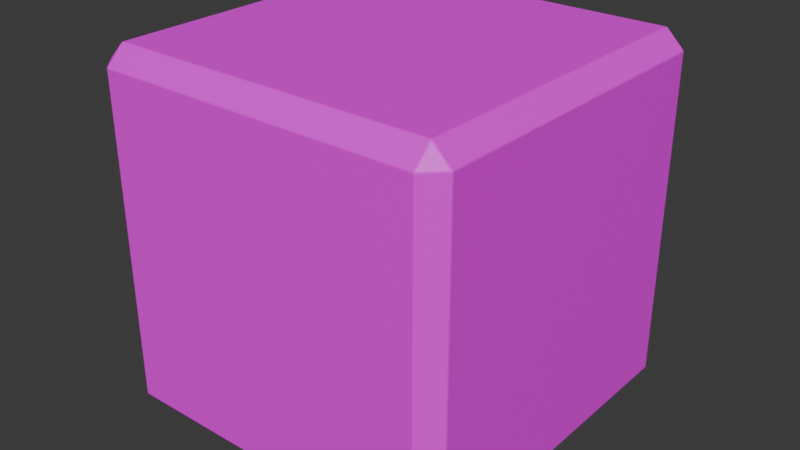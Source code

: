 # Source: item.blend  (saved by Blender 4.1.24; exported with 4.5.12 LTS)
import bpy
from mathutils import Matrix  # noqa: F401  (used for matrix-valued properties, if any)

bpy.ops.wm.read_factory_settings(use_empty=True)
scene = bpy.context.scene
scene.name = 'Scene'

# ---- collections
col_collection = bpy.data.collections.new('Collection'); scene.collection.children.link(col_collection)

# ---- images (referenced by path relative to the original .blend; pixels are not part of the script)
import os
ASSET_DIR = os.environ.get("B2B_ASSET_DIR", "")  # directory of the original .blend (textures are referenced by path, not embedded)
HERE = os.path.dirname(os.path.abspath(__file__))  # packed textures are extracted next to this script under _unpacked/

def load_image(name, relpath, width, height, colorspace="sRGB"):
    """Load a texture the original file referenced (path relative to the .blend, or extracted next to this script)."""
    p = next((c for c in (os.path.join(HERE, relpath), os.path.join(ASSET_DIR, relpath)) if relpath and os.path.exists(c)), "")
    if p:
        img = bpy.data.images.load(p, check_existing=True)
        img.name = name
    else:  # same state as the original file: an image datablock whose file is absent (Cycles renders it pink)
        img = bpy.data.images.new(name, width, height)
        img.source = "FILE"
        img.filepath = "//" + (relpath or name)
    img.colorspace_settings.name = colorspace
    return img
img_item_color = load_image('item_color', 'item_color.png', 1024, 1024, 'sRGB')

# ---- materials (node trees are filled in below, after node groups)
mat_main = bpy.data.materials.new('Main')
mat_main.use_transparent_shadow = False

# ---- material node trees
mat_main.use_nodes = True; mat_main.node_tree.nodes.clear()
_N = mat_main.node_tree.nodes; _L = mat_main.node_tree.links
n0 = _N.new('ShaderNodeBsdfPrincipled'); n0.name = 'Principled BSDF'; n0.location = (10, 300)
n1 = _N.new('ShaderNodeOutputMaterial'); n1.name = 'Material Output'; n1.location = (300, 300)
n2 = _N.new('ShaderNodeTexImage'); n2.name = 'Image Texture'; n2.location = (-280, 271)
n2.image = img_item_color
_L.new(n0.outputs[0], n1.inputs[0])
_L.new(n2.outputs[0], n0.inputs[0])
n1.is_active_output = True

# ---- world
world_world = bpy.data.worlds.new('World'); scene.world = world_world
world_world.use_nodes = True; world_world.node_tree.nodes.clear()
_N = world_world.node_tree.nodes; _L = world_world.node_tree.links
n0 = _N.new('ShaderNodeOutputWorld'); n0.name = 'World Output'; n0.location = (300, 300)
n1 = _N.new('ShaderNodeBackground'); n1.name = 'Background'; n1.location = (10, 300)
n1.inputs[0].default_value = (0.05088, 0.05088, 0.05088, 1.0)
_L.new(n1.outputs[0], n0.inputs[0])
n0.is_active_output = True
world_world.color = (0.05088, 0.05088, 0.05088)
world_world.use_sun_shadow = False
world_world.sun_shadow_jitter_overblur = 0.0

# ---- meshes
me_item = bpy.data.meshes.new('item')
me_item.from_pydata([(-0.4522, -0.4469, -0.4978), (-0.4469, -0.4469, -0.5), (-0.4469, -0.4522, -0.4978), (-0.4525, -0.4525, -0.4949), (-0.4511, -0.4469, -0.4986), (-0.4497, -0.4469, -0.4994), (-0.4525, -0.4483, -0.4973), (-0.4511, -0.4484, -0.4982), (-0.4498, -0.4484, -0.499), (-0.4498, -0.4498, -0.4986), (-0.4469, -0.4483, -0.4998), (-0.4469, -0.4497, -0.4994), (-0.4483, -0.4469, -0.4998), (-0.4484, -0.4484, -0.4995), (-0.4484, -0.4498, -0.499), (-0.4483, -0.4525, -0.4973), (-0.4498, -0.4526, -0.4966), (-0.4469, -0.4511, -0.4986), (-0.4484, -0.4511, -0.4982), (-0.4498, -0.4512, -0.4977), (-0.4526, -0.4513, -0.4958), (-0.4526, -0.4498, -0.4966), (-0.4513, -0.4526, -0.4958), (-0.4512, -0.4512, -0.4968), (-0.4512, -0.4498, -0.4977), (-0.4469, -0.4978, -0.4522), (-0.4469, -0.5, -0.4469), (-0.4522, -0.4978, -0.4469), (-0.4525, -0.4949, -0.4525), (-0.4469, -0.4986, -0.4511), (-0.4469, -0.4994, -0.4497), (-0.4483, -0.4973, -0.4525), (-0.4484, -0.4982, -0.4511), (-0.4484, -0.499, -0.4498), (-0.4498, -0.4986, -0.4498), (-0.4483, -0.4998, -0.4469), (-0.4497, -0.4994, -0.4469), (-0.4469, -0.4998, -0.4483), (-0.4484, -0.4995, -0.4484), (-0.4498, -0.499, -0.4484), (-0.4525, -0.4973, -0.4483), (-0.4526, -0.4966, -0.4498), (-0.4511, -0.4986, -0.4469), (-0.4511, -0.4982, -0.4484), (-0.4512, -0.4977, -0.4498), (-0.4513, -0.4958, -0.4526), (-0.4498, -0.4966, -0.4526), (-0.4526, -0.4958, -0.4513), (-0.4512, -0.4968, -0.4512), (-0.4498, -0.4977, -0.4512), (-0.4978, -0.4469, -0.4522), (-0.4949, -0.4525, -0.4525), (-0.4978, -0.4522, -0.4469), (-0.5, -0.4469, -0.4469), (-0.4973, -0.4483, -0.4525), (-0.4966, -0.4498, -0.4526), (-0.4986, -0.4469, -0.4511), (-0.4982, -0.4484, -0.4511), (-0.4977, -0.4498, -0.4512), (-0.4986, -0.4498, -0.4498), (-0.4958, -0.4526, -0.4513), (-0.4966, -0.4526, -0.4498), (-0.4958, -0.4513, -0.4526), (-0.4968, -0.4512, -0.4512), (-0.4977, -0.4512, -0.4498), (-0.4986, -0.4511, -0.4469), (-0.4994, -0.4497, -0.4469), (-0.4973, -0.4525, -0.4483), (-0.4982, -0.4511, -0.4484), (-0.499, -0.4498, -0.4484), (-0.4998, -0.4469, -0.4483), (-0.4994, -0.4469, -0.4497), (-0.4998, -0.4483, -0.4469), (-0.4995, -0.4484, -0.4484), (-0.499, -0.4484, -0.4498), (-0.4522, -0.4978, 0.4469), (-0.4469, -0.5, 0.4469), (-0.4469, -0.4978, 0.4522), (-0.4525, -0.4949, 0.4525), (-0.4511, -0.4986, 0.4469), (-0.4497, -0.4994, 0.4469), (-0.4525, -0.4973, 0.4483), (-0.4511, -0.4982, 0.4484), (-0.4498, -0.499, 0.4484), (-0.4498, -0.4986, 0.4498), (-0.4469, -0.4998, 0.4483), (-0.4469, -0.4994, 0.4497), (-0.4483, -0.4998, 0.4469), (-0.4484, -0.4995, 0.4484), (-0.4484, -0.499, 0.4498), (-0.4483, -0.4973, 0.4525), (-0.4498, -0.4966, 0.4526), (-0.4469, -0.4986, 0.4511), (-0.4484, -0.4982, 0.4511), (-0.4498, -0.4977, 0.4512), (-0.4526, -0.4958, 0.4513), (-0.4526, -0.4966, 0.4498), (-0.4513, -0.4958, 0.4526), (-0.4512, -0.4968, 0.4512), (-0.4512, -0.4977, 0.4498), (-0.4469, -0.4522, 0.4978), (-0.4469, -0.4469, 0.5), (-0.4522, -0.4469, 0.4978), (-0.4525, -0.4525, 0.4949), (-0.4469, -0.4511, 0.4986), (-0.4469, -0.4497, 0.4994), (-0.4483, -0.4525, 0.4973), (-0.4484, -0.4511, 0.4982), (-0.4484, -0.4498, 0.499), (-0.4498, -0.4498, 0.4986), (-0.4483, -0.4469, 0.4998), (-0.4497, -0.4469, 0.4994), (-0.4469, -0.4483, 0.4998), (-0.4484, -0.4484, 0.4995), (-0.4498, -0.4484, 0.499), (-0.4525, -0.4483, 0.4973), (-0.4526, -0.4498, 0.4966), (-0.4511, -0.4469, 0.4986), (-0.4511, -0.4484, 0.4982), (-0.4512, -0.4498, 0.4977), (-0.4513, -0.4526, 0.4958), (-0.4498, -0.4526, 0.4966), (-0.4526, -0.4513, 0.4958), (-0.4512, -0.4512, 0.4968), (-0.4498, -0.4512, 0.4977), (-0.4978, -0.4522, 0.4469), (-0.4949, -0.4525, 0.4525), (-0.4978, -0.4469, 0.4522), (-0.5, -0.4469, 0.4469), (-0.4973, -0.4525, 0.4483), (-0.4966, -0.4526, 0.4498), (-0.4986, -0.4511, 0.4469), (-0.4982, -0.4511, 0.4484), (-0.4977, -0.4512, 0.4498), (-0.4986, -0.4498, 0.4498), (-0.4958, -0.4513, 0.4526), (-0.4966, -0.4498, 0.4526), (-0.4958, -0.4526, 0.4513), (-0.4968, -0.4512, 0.4512), (-0.4977, -0.4498, 0.4512), (-0.4986, -0.4469, 0.4511), (-0.4994, -0.4469, 0.4497), (-0.4973, -0.4483, 0.4525), (-0.4982, -0.4484, 0.4511), (-0.499, -0.4484, 0.4498), (-0.4998, -0.4483, 0.4469), (-0.4994, -0.4497, 0.4469), (-0.4998, -0.4469, 0.4483), (-0.4995, -0.4484, 0.4484), (-0.499, -0.4498, 0.4484), (-0.4469, 0.4522, -0.4978), (-0.4469, 0.4469, -0.5), (-0.4522, 0.4469, -0.4978), (-0.4525, 0.4525, -0.4949), (-0.4469, 0.4511, -0.4986), (-0.4469, 0.4497, -0.4994), (-0.4483, 0.4525, -0.4973), (-0.4484, 0.4511, -0.4982), (-0.4484, 0.4498, -0.499), (-0.4498, 0.4498, -0.4986), (-0.4483, 0.4469, -0.4998), (-0.4497, 0.4469, -0.4994), (-0.4469, 0.4483, -0.4998), (-0.4484, 0.4484, -0.4995), (-0.4498, 0.4484, -0.499), (-0.4525, 0.4483, -0.4973), (-0.4526, 0.4498, -0.4966), (-0.4511, 0.4469, -0.4986), (-0.4511, 0.4484, -0.4982), (-0.4512, 0.4498, -0.4977), (-0.4513, 0.4526, -0.4958), (-0.4498, 0.4526, -0.4966), (-0.4526, 0.4513, -0.4958), (-0.4512, 0.4512, -0.4968), (-0.4498, 0.4512, -0.4977), (-0.4978, 0.4469, -0.4522), (-0.5, 0.4469, -0.4469), (-0.4978, 0.4522, -0.4469), (-0.4949, 0.4525, -0.4525), (-0.4986, 0.4469, -0.4511), (-0.4994, 0.4469, -0.4497), (-0.4973, 0.4483, -0.4525), (-0.4982, 0.4484, -0.4511), (-0.499, 0.4484, -0.4498), (-0.4986, 0.4498, -0.4498), (-0.4998, 0.4483, -0.4469), (-0.4994, 0.4497, -0.4469), (-0.4998, 0.4469, -0.4483), (-0.4995, 0.4484, -0.4484), (-0.499, 0.4498, -0.4484), (-0.4973, 0.4525, -0.4483), (-0.4966, 0.4526, -0.4498), (-0.4986, 0.4511, -0.4469), (-0.4982, 0.4511, -0.4484), (-0.4977, 0.4512, -0.4498), (-0.4958, 0.4513, -0.4526), (-0.4966, 0.4498, -0.4526), (-0.4958, 0.4526, -0.4513), (-0.4968, 0.4512, -0.4512), (-0.4977, 0.4498, -0.4512), (-0.4469, 0.4978, -0.4522), (-0.4525, 0.4949, -0.4525), (-0.4522, 0.4978, -0.4469), (-0.4469, 0.5, -0.4469), (-0.4483, 0.4973, -0.4525), (-0.4498, 0.4966, -0.4526), (-0.4469, 0.4986, -0.4511), (-0.4484, 0.4982, -0.4511), (-0.4498, 0.4977, -0.4512), (-0.4498, 0.4986, -0.4498), (-0.4526, 0.4958, -0.4513), (-0.4526, 0.4966, -0.4498), (-0.4513, 0.4958, -0.4526), (-0.4512, 0.4968, -0.4512), (-0.4512, 0.4977, -0.4498), (-0.4511, 0.4986, -0.4469), (-0.4497, 0.4994, -0.4469), (-0.4525, 0.4973, -0.4483), (-0.4511, 0.4982, -0.4484), (-0.4498, 0.499, -0.4484), (-0.4469, 0.4998, -0.4483), (-0.4469, 0.4994, -0.4497), (-0.4483, 0.4998, -0.4469), (-0.4484, 0.4995, -0.4484), (-0.4484, 0.499, -0.4498), (-0.4522, 0.4469, 0.4978), (-0.4469, 0.4469, 0.5), (-0.4469, 0.4522, 0.4978), (-0.4525, 0.4525, 0.4949), (-0.4511, 0.4469, 0.4986), (-0.4497, 0.4469, 0.4994), (-0.4525, 0.4483, 0.4973), (-0.4511, 0.4484, 0.4982), (-0.4498, 0.4484, 0.499), (-0.4498, 0.4498, 0.4986), (-0.4469, 0.4483, 0.4998), (-0.4469, 0.4497, 0.4994), (-0.4483, 0.4469, 0.4998), (-0.4484, 0.4484, 0.4995), (-0.4484, 0.4498, 0.499), (-0.4483, 0.4525, 0.4973), (-0.4498, 0.4526, 0.4966), (-0.4469, 0.4511, 0.4986), (-0.4484, 0.4511, 0.4982), (-0.4498, 0.4512, 0.4977), (-0.4526, 0.4513, 0.4958), (-0.4526, 0.4498, 0.4966), (-0.4513, 0.4526, 0.4958), (-0.4512, 0.4512, 0.4968), (-0.4512, 0.4498, 0.4977), (-0.4469, 0.4978, 0.4522), (-0.4469, 0.5, 0.4469), (-0.4522, 0.4978, 0.4469), (-0.4525, 0.4949, 0.4525), (-0.4469, 0.4986, 0.4511), (-0.4469, 0.4994, 0.4497), (-0.4483, 0.4973, 0.4525), (-0.4484, 0.4982, 0.4511), (-0.4484, 0.499, 0.4498), (-0.4498, 0.4986, 0.4498), (-0.4483, 0.4998, 0.4469), (-0.4497, 0.4994, 0.4469), (-0.4469, 0.4998, 0.4483), (-0.4484, 0.4995, 0.4484), (-0.4498, 0.499, 0.4484), (-0.4525, 0.4973, 0.4483), (-0.4526, 0.4966, 0.4498), (-0.4511, 0.4986, 0.4469), (-0.4511, 0.4982, 0.4484), (-0.4512, 0.4977, 0.4498), (-0.4513, 0.4958, 0.4526), (-0.4498, 0.4966, 0.4526), (-0.4526, 0.4958, 0.4513), (-0.4512, 0.4968, 0.4512), (-0.4498, 0.4977, 0.4512), (-0.4978, 0.4469, 0.4522), (-0.4949, 0.4525, 0.4525), (-0.4978, 0.4522, 0.4469), (-0.5, 0.4469, 0.4469), (-0.4973, 0.4483, 0.4525), (-0.4966, 0.4498, 0.4526), (-0.4986, 0.4469, 0.4511), (-0.4982, 0.4484, 0.4511), (-0.4977, 0.4498, 0.4512), (-0.4986, 0.4498, 0.4498), (-0.4958, 0.4526, 0.4513), (-0.4966, 0.4526, 0.4498), (-0.4958, 0.4513, 0.4526), (-0.4968, 0.4512, 0.4512), (-0.4977, 0.4512, 0.4498), (-0.4986, 0.4511, 0.4469), (-0.4994, 0.4497, 0.4469), (-0.4973, 0.4525, 0.4483), (-0.4982, 0.4511, 0.4484), (-0.499, 0.4498, 0.4484), (-0.4998, 0.4469, 0.4483), (-0.4994, 0.4469, 0.4497), (-0.4998, 0.4483, 0.4469), (-0.4995, 0.4484, 0.4484), (-0.499, 0.4484, 0.4498), (0.4469, -0.4522, -0.4978), (0.4469, -0.4469, -0.5), (0.4522, -0.4469, -0.4978), (0.4525, -0.4525, -0.4949), (0.4469, -0.4511, -0.4986), (0.4469, -0.4497, -0.4994), (0.4483, -0.4525, -0.4973), (0.4484, -0.4511, -0.4982), (0.4484, -0.4498, -0.499), (0.4498, -0.4498, -0.4986), (0.4483, -0.4469, -0.4998), (0.4497, -0.4469, -0.4994), (0.4469, -0.4483, -0.4998), (0.4484, -0.4484, -0.4995), (0.4498, -0.4484, -0.499), (0.4525, -0.4483, -0.4973), (0.4526, -0.4498, -0.4966), (0.4511, -0.4469, -0.4986), (0.4511, -0.4484, -0.4982), (0.4512, -0.4498, -0.4977), (0.4513, -0.4526, -0.4958), (0.4498, -0.4526, -0.4966), (0.4526, -0.4513, -0.4958), (0.4512, -0.4512, -0.4968), (0.4498, -0.4512, -0.4977), (0.4978, -0.4469, -0.4522), (0.5, -0.4469, -0.4469), (0.4978, -0.4522, -0.4469), (0.4949, -0.4525, -0.4525), (0.4986, -0.4469, -0.4511), (0.4994, -0.4469, -0.4497), (0.4973, -0.4483, -0.4525), (0.4982, -0.4484, -0.4511), (0.499, -0.4484, -0.4498), (0.4986, -0.4498, -0.4498), (0.4998, -0.4483, -0.4469), (0.4994, -0.4497, -0.4469), (0.4998, -0.4469, -0.4483), (0.4995, -0.4484, -0.4484), (0.499, -0.4498, -0.4484), (0.4973, -0.4525, -0.4483), (0.4966, -0.4526, -0.4498), (0.4986, -0.4511, -0.4469), (0.4982, -0.4511, -0.4484), (0.4977, -0.4512, -0.4498), (0.4958, -0.4513, -0.4526), (0.4966, -0.4498, -0.4526), (0.4958, -0.4526, -0.4513), (0.4968, -0.4512, -0.4512), (0.4977, -0.4498, -0.4512), (0.4469, -0.4978, -0.4522), (0.4525, -0.4949, -0.4525), (0.4522, -0.4978, -0.4469), (0.4469, -0.5, -0.4469), (0.4483, -0.4973, -0.4525), (0.4498, -0.4966, -0.4526), (0.4469, -0.4986, -0.4511), (0.4484, -0.4982, -0.4511), (0.4498, -0.4977, -0.4512), (0.4498, -0.4986, -0.4498), (0.4526, -0.4958, -0.4513), (0.4526, -0.4966, -0.4498), (0.4513, -0.4958, -0.4526), (0.4512, -0.4968, -0.4512), (0.4512, -0.4977, -0.4498), (0.4511, -0.4986, -0.4469), (0.4497, -0.4994, -0.4469), (0.4525, -0.4973, -0.4483), (0.4511, -0.4982, -0.4484), (0.4498, -0.499, -0.4484), (0.4469, -0.4998, -0.4483), (0.4469, -0.4994, -0.4497), (0.4483, -0.4998, -0.4469), (0.4484, -0.4995, -0.4484), (0.4484, -0.499, -0.4498), (0.4522, -0.4469, 0.4978), (0.4469, -0.4469, 0.5), (0.4469, -0.4522, 0.4978), (0.4525, -0.4525, 0.4949), (0.4511, -0.4469, 0.4986), (0.4497, -0.4469, 0.4994), (0.4525, -0.4483, 0.4973), (0.4511, -0.4484, 0.4982), (0.4498, -0.4484, 0.499), (0.4498, -0.4498, 0.4986), (0.4469, -0.4483, 0.4998), (0.4469, -0.4497, 0.4994), (0.4483, -0.4469, 0.4998), (0.4484, -0.4484, 0.4995), (0.4484, -0.4498, 0.499), (0.4483, -0.4525, 0.4973), (0.4498, -0.4526, 0.4966), (0.4469, -0.4511, 0.4986), (0.4484, -0.4511, 0.4982), (0.4498, -0.4512, 0.4977), (0.4526, -0.4513, 0.4958), (0.4526, -0.4498, 0.4966), (0.4513, -0.4526, 0.4958), (0.4512, -0.4512, 0.4968), (0.4512, -0.4498, 0.4977), (0.4469, -0.4978, 0.4522), (0.4469, -0.5, 0.4469), (0.4522, -0.4978, 0.4469), (0.4525, -0.4949, 0.4525), (0.4469, -0.4986, 0.4511), (0.4469, -0.4994, 0.4497), (0.4483, -0.4973, 0.4525), (0.4484, -0.4982, 0.4511), (0.4484, -0.499, 0.4498), (0.4498, -0.4986, 0.4498), (0.4483, -0.4998, 0.4469), (0.4497, -0.4994, 0.4469), (0.4469, -0.4998, 0.4483), (0.4484, -0.4995, 0.4484), (0.4498, -0.499, 0.4484), (0.4525, -0.4973, 0.4483), (0.4526, -0.4966, 0.4498), (0.4511, -0.4986, 0.4469), (0.4511, -0.4982, 0.4484), (0.4512, -0.4977, 0.4498), (0.4513, -0.4958, 0.4526), (0.4498, -0.4966, 0.4526), (0.4526, -0.4958, 0.4513), (0.4512, -0.4968, 0.4512), (0.4498, -0.4977, 0.4512), (0.4978, -0.4469, 0.4522), (0.4949, -0.4525, 0.4525), (0.4978, -0.4522, 0.4469), (0.5, -0.4469, 0.4469), (0.4973, -0.4483, 0.4525), (0.4966, -0.4498, 0.4526), (0.4986, -0.4469, 0.4511), (0.4982, -0.4484, 0.4511), (0.4977, -0.4498, 0.4512), (0.4986, -0.4498, 0.4498), (0.4958, -0.4526, 0.4513), (0.4966, -0.4526, 0.4498), (0.4958, -0.4513, 0.4526), (0.4968, -0.4512, 0.4512), (0.4977, -0.4512, 0.4498), (0.4986, -0.4511, 0.4469), (0.4994, -0.4497, 0.4469), (0.4973, -0.4525, 0.4483), (0.4982, -0.4511, 0.4484), (0.499, -0.4498, 0.4484), (0.4998, -0.4469, 0.4483), (0.4994, -0.4469, 0.4497), (0.4998, -0.4483, 0.4469), (0.4995, -0.4484, 0.4484), (0.499, -0.4484, 0.4498), (0.4522, 0.4469, -0.4978), (0.4469, 0.4469, -0.5), (0.4469, 0.4522, -0.4978), (0.4525, 0.4525, -0.4949), (0.4511, 0.4469, -0.4986), (0.4497, 0.4469, -0.4994), (0.4525, 0.4483, -0.4973), (0.4511, 0.4484, -0.4982), (0.4498, 0.4484, -0.499), (0.4498, 0.4498, -0.4986), (0.4469, 0.4483, -0.4998), (0.4469, 0.4497, -0.4994), (0.4483, 0.4469, -0.4998), (0.4484, 0.4484, -0.4995), (0.4484, 0.4498, -0.499), (0.4483, 0.4525, -0.4973), (0.4498, 0.4526, -0.4966), (0.4469, 0.4511, -0.4986), (0.4484, 0.4511, -0.4982), (0.4498, 0.4512, -0.4977), (0.4526, 0.4513, -0.4958), (0.4526, 0.4498, -0.4966), (0.4513, 0.4526, -0.4958), (0.4512, 0.4512, -0.4968), (0.4512, 0.4498, -0.4977), (0.4469, 0.4978, -0.4522), (0.4469, 0.5, -0.4469), (0.4522, 0.4978, -0.4469), (0.4525, 0.4949, -0.4525), (0.4469, 0.4986, -0.4511), (0.4469, 0.4994, -0.4497), (0.4483, 0.4973, -0.4525), (0.4484, 0.4982, -0.4511), (0.4484, 0.499, -0.4498), (0.4498, 0.4986, -0.4498), (0.4483, 0.4998, -0.4469), (0.4497, 0.4994, -0.4469), (0.4469, 0.4998, -0.4483), (0.4484, 0.4995, -0.4484), (0.4498, 0.499, -0.4484), (0.4525, 0.4973, -0.4483), (0.4526, 0.4966, -0.4498), (0.4511, 0.4986, -0.4469), (0.4511, 0.4982, -0.4484), (0.4512, 0.4977, -0.4498), (0.4513, 0.4958, -0.4526), (0.4498, 0.4966, -0.4526), (0.4526, 0.4958, -0.4513), (0.4512, 0.4968, -0.4512), (0.4498, 0.4977, -0.4512), (0.4978, 0.4469, -0.4522), (0.4949, 0.4525, -0.4525), (0.4978, 0.4522, -0.4469), (0.5, 0.4469, -0.4469), (0.4973, 0.4483, -0.4525), (0.4966, 0.4498, -0.4526), (0.4986, 0.4469, -0.4511), (0.4982, 0.4484, -0.4511), (0.4977, 0.4498, -0.4512), (0.4986, 0.4498, -0.4498), (0.4958, 0.4526, -0.4513), (0.4966, 0.4526, -0.4498), (0.4958, 0.4513, -0.4526), (0.4968, 0.4512, -0.4512), (0.4977, 0.4512, -0.4498), (0.4986, 0.4511, -0.4469), (0.4994, 0.4497, -0.4469), (0.4973, 0.4525, -0.4483), (0.4982, 0.4511, -0.4484), (0.499, 0.4498, -0.4484), (0.4998, 0.4469, -0.4483), (0.4994, 0.4469, -0.4497), (0.4998, 0.4483, -0.4469), (0.4995, 0.4484, -0.4484), (0.499, 0.4484, -0.4498), (0.4469, 0.4522, 0.4978), (0.4469, 0.4469, 0.5), (0.4522, 0.4469, 0.4978), (0.4525, 0.4525, 0.4949), (0.4469, 0.4511, 0.4986), (0.4469, 0.4497, 0.4994), (0.4483, 0.4525, 0.4973), (0.4484, 0.4511, 0.4982), (0.4484, 0.4498, 0.499), (0.4498, 0.4498, 0.4986), (0.4483, 0.4469, 0.4998), (0.4497, 0.4469, 0.4994), (0.4469, 0.4483, 0.4998), (0.4484, 0.4484, 0.4995), (0.4498, 0.4484, 0.499), (0.4525, 0.4483, 0.4973), (0.4526, 0.4498, 0.4966), (0.4511, 0.4469, 0.4986), (0.4511, 0.4484, 0.4982), (0.4512, 0.4498, 0.4977), (0.4513, 0.4526, 0.4958), (0.4498, 0.4526, 0.4966), (0.4526, 0.4513, 0.4958), (0.4512, 0.4512, 0.4968), (0.4498, 0.4512, 0.4977), (0.4978, 0.4469, 0.4522), (0.5, 0.4469, 0.4469), (0.4978, 0.4522, 0.4469), (0.4949, 0.4525, 0.4525), (0.4986, 0.4469, 0.4511), (0.4994, 0.4469, 0.4497), (0.4973, 0.4483, 0.4525), (0.4982, 0.4484, 0.4511), (0.499, 0.4484, 0.4498), (0.4986, 0.4498, 0.4498), (0.4998, 0.4483, 0.4469), (0.4994, 0.4497, 0.4469), (0.4998, 0.4469, 0.4483), (0.4995, 0.4484, 0.4484), (0.499, 0.4498, 0.4484), (0.4973, 0.4525, 0.4483), (0.4966, 0.4526, 0.4498), (0.4986, 0.4511, 0.4469), (0.4982, 0.4511, 0.4484), (0.4977, 0.4512, 0.4498), (0.4958, 0.4513, 0.4526), (0.4966, 0.4498, 0.4526), (0.4958, 0.4526, 0.4513), (0.4968, 0.4512, 0.4512), (0.4977, 0.4498, 0.4512), (0.4469, 0.4978, 0.4522), (0.4525, 0.4949, 0.4525), (0.4522, 0.4978, 0.4469), (0.4469, 0.5, 0.4469), (0.4483, 0.4973, 0.4525), (0.4498, 0.4966, 0.4526), (0.4469, 0.4986, 0.4511), (0.4484, 0.4982, 0.4511), (0.4498, 0.4977, 0.4512), (0.4498, 0.4986, 0.4498), (0.4526, 0.4958, 0.4513), (0.4526, 0.4966, 0.4498), (0.4513, 0.4958, 0.4526), (0.4512, 0.4968, 0.4512), (0.4512, 0.4977, 0.4498), (0.4511, 0.4986, 0.4469), (0.4497, 0.4994, 0.4469), (0.4525, 0.4973, 0.4483), (0.4511, 0.4982, 0.4484), (0.4498, 0.499, 0.4484), (0.4469, 0.4998, 0.4483), (0.4469, 0.4994, 0.4497), (0.4483, 0.4998, 0.4469), (0.4484, 0.4995, 0.4484), (0.4484, 0.499, 0.4498)], [], [(53, 128, 278, 176), (527, 375, 425, 550), (452, 150, 200, 475), (78, 103, 126), (228, 253, 276), (151, 451, 301, 1), (377, 100, 77, 400), (252, 202, 177, 277), (227, 525, 575, 250), (302, 450, 500, 325), (453, 478, 501), (552, 502, 477, 577), (3, 28, 51), (353, 401, 76, 26), (526, 226, 101, 376), (203, 251, 578, 476), (153, 178, 201), (303, 328, 351), (528, 553, 576), (402, 352, 327, 427), (378, 403, 426), (503, 551, 428, 326), (27, 75, 125, 52), (102, 225, 275, 127), (2, 300, 350, 25), (0, 4, 7, 6), (4, 5, 8, 7), (6, 7, 24, 21), (7, 8, 9, 24), (1, 10, 13, 12), (10, 11, 14, 13), (12, 13, 8, 5), (13, 14, 9, 8), (2, 15, 18, 17), (15, 16, 19, 18), (17, 18, 14, 11), (18, 19, 9, 14), (3, 20, 23, 22), (20, 21, 24, 23), (22, 23, 19, 16), (23, 24, 9, 19), (25, 29, 32, 31), (29, 30, 33, 32), (31, 32, 49, 46), (32, 33, 34, 49), (26, 35, 38, 37), (35, 36, 39, 38), (37, 38, 33, 30), (38, 39, 34, 33), (27, 40, 43, 42), (40, 41, 44, 43), (42, 43, 39, 36), (43, 44, 34, 39), (28, 45, 48, 47), (45, 46, 49, 48), (47, 48, 44, 41), (48, 49, 34, 44), (50, 54, 57, 56), (54, 55, 58, 57), (56, 57, 74, 71), (57, 58, 59, 74), (51, 60, 63, 62), (60, 61, 64, 63), (62, 63, 58, 55), (63, 64, 59, 58), (52, 65, 68, 67), (65, 66, 69, 68), (67, 68, 64, 61), (68, 69, 59, 64), (53, 70, 73, 72), (70, 71, 74, 73), (72, 73, 69, 66), (73, 74, 59, 69), (75, 79, 82, 81), (79, 80, 83, 82), (81, 82, 99, 96), (82, 83, 84, 99), (76, 85, 88, 87), (85, 86, 89, 88), (87, 88, 83, 80), (88, 89, 84, 83), (77, 90, 93, 92), (90, 91, 94, 93), (92, 93, 89, 86), (93, 94, 84, 89), (78, 95, 98, 97), (95, 96, 99, 98), (97, 98, 94, 91), (98, 99, 84, 94), (100, 104, 107, 106), (104, 105, 108, 107), (106, 107, 124, 121), (107, 108, 109, 124), (101, 110, 113, 112), (110, 111, 114, 113), (112, 113, 108, 105), (113, 114, 109, 108), (102, 115, 118, 117), (115, 116, 119, 118), (117, 118, 114, 111), (118, 119, 109, 114), (103, 120, 123, 122), (120, 121, 124, 123), (122, 123, 119, 116), (123, 124, 109, 119), (125, 129, 132, 131), (129, 130, 133, 132), (131, 132, 149, 146), (132, 133, 134, 149), (126, 135, 138, 137), (135, 136, 139, 138), (137, 138, 133, 130), (138, 139, 134, 133), (127, 140, 143, 142), (140, 141, 144, 143), (142, 143, 139, 136), (143, 144, 134, 139), (128, 145, 148, 147), (145, 146, 149, 148), (147, 148, 144, 141), (148, 149, 134, 144), (150, 154, 157, 156), (154, 155, 158, 157), (156, 157, 174, 171), (157, 158, 159, 174), (151, 160, 163, 162), (160, 161, 164, 163), (162, 163, 158, 155), (163, 164, 159, 158), (152, 165, 168, 167), (165, 166, 169, 168), (167, 168, 164, 161), (168, 169, 159, 164), (153, 170, 173, 172), (170, 171, 174, 173), (172, 173, 169, 166), (173, 174, 159, 169), (175, 179, 182, 181), (179, 180, 183, 182), (181, 182, 199, 196), (182, 183, 184, 199), (176, 185, 188, 187), (185, 186, 189, 188), (187, 188, 183, 180), (188, 189, 184, 183), (177, 190, 193, 192), (190, 191, 194, 193), (192, 193, 189, 186), (193, 194, 184, 189), (178, 195, 198, 197), (195, 196, 199, 198), (197, 198, 194, 191), (198, 199, 184, 194), (200, 204, 207, 206), (204, 205, 208, 207), (206, 207, 224, 221), (207, 208, 209, 224), (201, 210, 213, 212), (210, 211, 214, 213), (212, 213, 208, 205), (213, 214, 209, 208), (202, 215, 218, 217), (215, 216, 219, 218), (217, 218, 214, 211), (218, 219, 209, 214), (203, 220, 223, 222), (220, 221, 224, 223), (222, 223, 219, 216), (223, 224, 209, 219), (225, 229, 232, 231), (229, 230, 233, 232), (231, 232, 249, 246), (232, 233, 234, 249), (226, 235, 238, 237), (235, 236, 239, 238), (237, 238, 233, 230), (238, 239, 234, 233), (227, 240, 243, 242), (240, 241, 244, 243), (242, 243, 239, 236), (243, 244, 234, 239), (228, 245, 248, 247), (245, 246, 249, 248), (247, 248, 244, 241), (248, 249, 234, 244), (250, 254, 257, 256), (254, 255, 258, 257), (256, 257, 274, 271), (257, 258, 259, 274), (251, 260, 263, 262), (260, 261, 264, 263), (262, 263, 258, 255), (263, 264, 259, 258), (252, 265, 268, 267), (265, 266, 269, 268), (267, 268, 264, 261), (268, 269, 259, 264), (253, 270, 273, 272), (270, 271, 274, 273), (272, 273, 269, 266), (273, 274, 259, 269), (275, 279, 282, 281), (279, 280, 283, 282), (281, 282, 299, 296), (282, 283, 284, 299), (276, 285, 288, 287), (285, 286, 289, 288), (287, 288, 283, 280), (288, 289, 284, 283), (277, 290, 293, 292), (290, 291, 294, 293), (292, 293, 289, 286), (293, 294, 284, 289), (278, 295, 298, 297), (295, 296, 299, 298), (297, 298, 294, 291), (298, 299, 284, 294), (300, 304, 307, 306), (304, 305, 308, 307), (306, 307, 324, 321), (307, 308, 309, 324), (301, 310, 313, 312), (310, 311, 314, 313), (312, 313, 308, 305), (313, 314, 309, 308), (302, 315, 318, 317), (315, 316, 319, 318), (317, 318, 314, 311), (318, 319, 309, 314), (303, 320, 323, 322), (320, 321, 324, 323), (322, 323, 319, 316), (323, 324, 309, 319), (325, 329, 332, 331), (329, 330, 333, 332), (331, 332, 349, 346), (332, 333, 334, 349), (326, 335, 338, 337), (335, 336, 339, 338), (337, 338, 333, 330), (338, 339, 334, 333), (327, 340, 343, 342), (340, 341, 344, 343), (342, 343, 339, 336), (343, 344, 334, 339), (328, 345, 348, 347), (345, 346, 349, 348), (347, 348, 344, 341), (348, 349, 334, 344), (350, 354, 357, 356), (354, 355, 358, 357), (356, 357, 374, 371), (357, 358, 359, 374), (351, 360, 363, 362), (360, 361, 364, 363), (362, 363, 358, 355), (363, 364, 359, 358), (352, 365, 368, 367), (365, 366, 369, 368), (367, 368, 364, 361), (368, 369, 359, 364), (353, 370, 373, 372), (370, 371, 374, 373), (372, 373, 369, 366), (373, 374, 359, 369), (375, 379, 382, 381), (379, 380, 383, 382), (381, 382, 399, 396), (382, 383, 384, 399), (376, 385, 388, 387), (385, 386, 389, 388), (387, 388, 383, 380), (388, 389, 384, 383), (377, 390, 393, 392), (390, 391, 394, 393), (392, 393, 389, 386), (393, 394, 384, 389), (378, 395, 398, 397), (395, 396, 399, 398), (397, 398, 394, 391), (398, 399, 384, 394), (400, 404, 407, 406), (404, 405, 408, 407), (406, 407, 424, 421), (407, 408, 409, 424), (401, 410, 413, 412), (410, 411, 414, 413), (412, 413, 408, 405), (413, 414, 409, 408), (402, 415, 418, 417), (415, 416, 419, 418), (417, 418, 414, 411), (418, 419, 409, 414), (403, 420, 423, 422), (420, 421, 424, 423), (422, 423, 419, 416), (423, 424, 409, 419), (425, 429, 432, 431), (429, 430, 433, 432), (431, 432, 449, 446), (432, 433, 434, 449), (426, 435, 438, 437), (435, 436, 439, 438), (437, 438, 433, 430), (438, 439, 434, 433), (427, 440, 443, 442), (440, 441, 444, 443), (442, 443, 439, 436), (443, 444, 434, 439), (428, 445, 448, 447), (445, 446, 449, 448), (447, 448, 444, 441), (448, 449, 434, 444), (450, 454, 457, 456), (454, 455, 458, 457), (456, 457, 474, 471), (457, 458, 459, 474), (451, 460, 463, 462), (460, 461, 464, 463), (462, 463, 458, 455), (463, 464, 459, 458), (452, 465, 468, 467), (465, 466, 469, 468), (467, 468, 464, 461), (468, 469, 459, 464), (453, 470, 473, 472), (470, 471, 474, 473), (472, 473, 469, 466), (473, 474, 459, 469), (475, 479, 482, 481), (479, 480, 483, 482), (481, 482, 499, 496), (482, 483, 484, 499), (476, 485, 488, 487), (485, 486, 489, 488), (487, 488, 483, 480), (488, 489, 484, 483), (477, 490, 493, 492), (490, 491, 494, 493), (492, 493, 489, 486), (493, 494, 484, 489), (478, 495, 498, 497), (495, 496, 499, 498), (497, 498, 494, 491), (498, 499, 484, 494), (500, 504, 507, 506), (504, 505, 508, 507), (506, 507, 524, 521), (507, 508, 509, 524), (501, 510, 513, 512), (510, 511, 514, 513), (512, 513, 508, 505), (513, 514, 509, 508), (502, 515, 518, 517), (515, 516, 519, 518), (517, 518, 514, 511), (518, 519, 509, 514), (503, 520, 523, 522), (520, 521, 524, 523), (522, 523, 519, 516), (523, 524, 509, 519), (525, 529, 532, 531), (529, 530, 533, 532), (531, 532, 549, 546), (532, 533, 534, 549), (526, 535, 538, 537), (535, 536, 539, 538), (537, 538, 533, 530), (538, 539, 534, 533), (527, 540, 543, 542), (540, 541, 544, 543), (542, 543, 539, 536), (543, 544, 534, 539), (528, 545, 548, 547), (545, 546, 549, 548), (547, 548, 544, 541), (548, 549, 534, 544), (550, 554, 557, 556), (554, 555, 558, 557), (556, 557, 574, 571), (557, 558, 559, 574), (551, 560, 563, 562), (560, 561, 564, 563), (562, 563, 558, 555), (563, 564, 559, 558), (552, 565, 568, 567), (565, 566, 569, 568), (567, 568, 564, 561), (568, 569, 559, 564), (553, 570, 573, 572), (570, 571, 574, 573), (572, 573, 569, 566), (573, 574, 559, 569), (575, 579, 582, 581), (579, 580, 583, 582), (581, 582, 599, 596), (582, 583, 584, 599), (576, 585, 588, 587), (585, 586, 589, 588), (587, 588, 583, 580), (588, 589, 584, 583), (577, 590, 593, 592), (590, 591, 594, 593), (592, 593, 589, 586), (593, 594, 584, 589), (578, 595, 598, 597), (595, 596, 599, 598), (597, 598, 594, 591), (598, 599, 584, 594), (50, 0, 6, 54), (54, 6, 21, 55), (55, 21, 20, 62), (62, 20, 3, 51), (2, 25, 31, 15), (15, 31, 46, 16), (16, 46, 45, 22), (22, 45, 28, 3), (27, 52, 67, 40), (40, 67, 61, 41), (41, 61, 60, 47), (47, 60, 51, 28), (125, 75, 81, 129), (129, 81, 96, 130), (130, 96, 95, 137), (137, 95, 78, 126), (77, 100, 106, 90), (90, 106, 121, 91), (91, 121, 120, 97), (97, 120, 103, 78), (102, 127, 142, 115), (115, 142, 136, 116), (116, 136, 135, 122), (122, 135, 126, 103), (200, 150, 156, 204), (204, 156, 171, 205), (205, 171, 170, 212), (212, 170, 153, 201), (152, 175, 181, 165), (165, 181, 196, 166), (166, 196, 195, 172), (172, 195, 178, 153), (177, 202, 217, 190), (190, 217, 211, 191), (191, 211, 210, 197), (197, 210, 201, 178), (275, 225, 231, 279), (279, 231, 246, 280), (280, 246, 245, 287), (287, 245, 228, 276), (227, 250, 256, 240), (240, 256, 271, 241), (241, 271, 270, 247), (247, 270, 253, 228), (252, 277, 292, 265), (265, 292, 286, 266), (266, 286, 285, 272), (272, 285, 276, 253), (350, 300, 306, 354), (354, 306, 321, 355), (355, 321, 320, 362), (362, 320, 303, 351), (302, 325, 331, 315), (315, 331, 346, 316), (316, 346, 345, 322), (322, 345, 328, 303), (327, 352, 367, 340), (340, 367, 361, 341), (341, 361, 360, 347), (347, 360, 351, 328), (425, 375, 381, 429), (429, 381, 396, 430), (430, 396, 395, 437), (437, 395, 378, 426), (377, 400, 406, 390), (390, 406, 421, 391), (391, 421, 420, 397), (397, 420, 403, 378), (402, 427, 442, 415), (415, 442, 436, 416), (416, 436, 435, 422), (422, 435, 426, 403), (500, 450, 456, 504), (504, 456, 471, 505), (505, 471, 470, 512), (512, 470, 453, 501), (452, 475, 481, 465), (465, 481, 496, 466), (466, 496, 495, 472), (472, 495, 478, 453), (477, 502, 517, 490), (490, 517, 511, 491), (491, 511, 510, 497), (497, 510, 501, 478), (575, 525, 531, 579), (579, 531, 546, 580), (580, 546, 545, 587), (587, 545, 528, 576), (527, 550, 556, 540), (540, 556, 571, 541), (541, 571, 570, 547), (547, 570, 553, 528), (552, 577, 592, 565), (565, 592, 586, 566), (566, 586, 585, 572), (572, 585, 576, 553), (151, 1, 12, 160), (160, 12, 5, 161), (161, 5, 4, 167), (167, 4, 0, 152), (53, 176, 187, 70), (70, 187, 180, 71), (71, 180, 179, 56), (56, 179, 175, 50), (26, 76, 87, 35), (35, 87, 80, 36), (36, 80, 79, 42), (42, 79, 75, 27), (128, 53, 72, 145), (145, 72, 66, 146), (146, 66, 65, 131), (131, 65, 52, 125), (101, 226, 237, 110), (110, 237, 230, 111), (111, 230, 229, 117), (117, 229, 225, 102), (278, 128, 147, 295), (295, 147, 141, 296), (296, 141, 140, 281), (281, 140, 127, 275), (251, 203, 222, 260), (260, 222, 216, 261), (261, 216, 215, 267), (267, 215, 202, 252), (176, 278, 297, 185), (185, 297, 291, 186), (186, 291, 290, 192), (192, 290, 277, 177), (451, 151, 162, 460), (460, 162, 155, 461), (461, 155, 154, 467), (467, 154, 150, 452), (203, 476, 487, 220), (220, 487, 480, 221), (221, 480, 479, 206), (206, 479, 475, 200), (226, 526, 537, 235), (235, 537, 530, 236), (236, 530, 529, 242), (242, 529, 525, 227), (578, 251, 262, 595), (595, 262, 255, 596), (596, 255, 254, 581), (581, 254, 250, 575), (551, 503, 522, 560), (560, 522, 516, 561), (561, 516, 515, 567), (567, 515, 502, 552), (476, 578, 597, 485), (485, 597, 591, 486), (486, 591, 590, 492), (492, 590, 577, 477), (301, 451, 462, 310), (310, 462, 455, 311), (311, 455, 454, 317), (317, 454, 450, 302), (503, 326, 337, 520), (520, 337, 330, 521), (521, 330, 329, 506), (506, 329, 325, 500), (526, 376, 387, 535), (535, 387, 380, 536), (536, 380, 379, 542), (542, 379, 375, 527), (428, 551, 562, 445), (445, 562, 555, 446), (446, 555, 554, 431), (431, 554, 550, 425), (401, 353, 372, 410), (410, 372, 366, 411), (411, 366, 365, 417), (417, 365, 352, 402), (326, 428, 447, 335), (335, 447, 441, 336), (336, 441, 440, 342), (342, 440, 427, 327), (1, 301, 312, 10), (10, 312, 305, 11), (11, 305, 304, 17), (17, 304, 300, 2), (353, 26, 37, 370), (370, 37, 30, 371), (371, 30, 29, 356), (356, 29, 25, 350), (376, 101, 112, 385), (385, 112, 105, 386), (386, 105, 104, 392), (392, 104, 100, 377), (76, 401, 412, 85), (85, 412, 405, 86), (86, 405, 404, 92), (92, 404, 400, 77), (152, 0, 50, 175)])
_uv = me_item.uv_layers.new(name='UVMap')
_uv.uv.foreach_set('vector', [0.3323, 0.001001, 0.001001, 0.001001, 0.001001, 0.3272, 0.3323, 0.3272, 0.7282, 0.6554, 0.7282, 0.3292, 0.7093, 0.3292, 0.7093, 0.6554, 0.3343, 0.6964, 0.6657, 0.6964, 0.6657, 0.6779, 0.3343, 0.6779, 0.7897, 0.76, 0.7718, 0.76, 0.7718, 0.7775, 0.7688, 0.76, 0.751, 0.76, 0.751, 0.7775, 0.6657, 0.3292, 0.3343, 0.3292, 0.3343, 0.6554, 0.6657, 0.6554, 0.7073, 0.6554, 0.7073, 0.3292, 0.6885, 0.3292, 0.6885, 0.6554, 0.3343, 0.6759, 0.6657, 0.6759, 0.6657, 0.6574, 0.3343, 0.6574, 0.749, 0.6554, 0.749, 0.3292, 0.7302, 0.3292, 0.7302, 0.6554, 0.3343, 0.7375, 0.6657, 0.7375, 0.6657, 0.7189, 0.3343, 0.7189, 0.7897, 0.7395, 0.7718, 0.7395, 0.7718, 0.757, 0.6865, 0.6554, 0.6865, 0.3292, 0.6677, 0.3292, 0.6677, 0.6554, 0.752, 0.7785, 0.7698, 0.7785, 0.7698, 0.761, 0.3323, 0.6574, 0.001001, 0.6574, 0.001001, 0.9836, 0.3323, 0.9836, 0.6657, 0.001001, 0.3343, 0.001001, 0.3343, 0.3272, 0.6657, 0.3272, 0.3323, 0.3292, 0.001001, 0.3292, 0.001001, 0.6554, 0.3323, 0.6554, 0.7688, 0.7395, 0.751, 0.7395, 0.751, 0.757, 0.7728, 0.7785, 0.7907, 0.7785, 0.7907, 0.761, 0.7728, 0.758, 0.7907, 0.758, 0.7907, 0.7405, 0.3343, 0.7169, 0.6657, 0.7169, 0.6657, 0.6984, 0.3343, 0.6984, 0.752, 0.758, 0.7698, 0.758, 0.7698, 0.7405, 0.999, 0.001001, 0.6677, 0.001001, 0.6677, 0.3272, 0.999, 0.3272, 0.7698, 0.6554, 0.7698, 0.3292, 0.751, 0.3292, 0.751, 0.6554, 0.3343, 0.758, 0.6657, 0.758, 0.6657, 0.7395, 0.3343, 0.7395, 0.7907, 0.6554, 0.7907, 0.3292, 0.7718, 0.3292, 0.7718, 0.6554, 0.6969, 0.6831, 0.6937, 0.6831, 0.6937, 0.6862, 0.6969, 0.6862, 0.6917, 0.6831, 0.6885, 0.6831, 0.6885, 0.6862, 0.6917, 0.6862, 0.6969, 0.6779, 0.6937, 0.6779, 0.6937, 0.6811, 0.6969, 0.6811, 0.6917, 0.6779, 0.6885, 0.6779, 0.6885, 0.6811, 0.6917, 0.6811, 0.7073, 0.6831, 0.7041, 0.6831, 0.7041, 0.6862, 0.7073, 0.6862, 0.7021, 0.6831, 0.6989, 0.6831, 0.6989, 0.6862, 0.7021, 0.6862, 0.7073, 0.6779, 0.7041, 0.6779, 0.7041, 0.6811, 0.7073, 0.6811, 0.7021, 0.6779, 0.6989, 0.6779, 0.6989, 0.6811, 0.7021, 0.6811, 0.6969, 0.6933, 0.6937, 0.6933, 0.6937, 0.6964, 0.6969, 0.6964, 0.6917, 0.6933, 0.6885, 0.6933, 0.6885, 0.6964, 0.6917, 0.6964, 0.6969, 0.6882, 0.6937, 0.6882, 0.6937, 0.6913, 0.6969, 0.6913, 0.6917, 0.6882, 0.6885, 0.6882, 0.6885, 0.6913, 0.6917, 0.6913, 0.7073, 0.6933, 0.7041, 0.6933, 0.7041, 0.6964, 0.7073, 0.6964, 0.7021, 0.6933, 0.6989, 0.6933, 0.6989, 0.6964, 0.7021, 0.6964, 0.7073, 0.6882, 0.7041, 0.6882, 0.7041, 0.6913, 0.7073, 0.6913, 0.7021, 0.6882, 0.6989, 0.6882, 0.6989, 0.6913, 0.7021, 0.6913, 0.6761, 0.6831, 0.6729, 0.6831, 0.6729, 0.6862, 0.6761, 0.6862, 0.6709, 0.6831, 0.6677, 0.6831, 0.6677, 0.6862, 0.6709, 0.6862, 0.6761, 0.6779, 0.6729, 0.6779, 0.6729, 0.6811, 0.6761, 0.6811, 0.6709, 0.6779, 0.6677, 0.6779, 0.6677, 0.6811, 0.6709, 0.6811, 0.6865, 0.6831, 0.6833, 0.6831, 0.6833, 0.6862, 0.6865, 0.6862, 0.6813, 0.6831, 0.6781, 0.6831, 0.6781, 0.6862, 0.6813, 0.6862, 0.6865, 0.6779, 0.6833, 0.6779, 0.6833, 0.6811, 0.6865, 0.6811, 0.6813, 0.6779, 0.6781, 0.6779, 0.6781, 0.6811, 0.6813, 0.6811, 0.6761, 0.6933, 0.6729, 0.6933, 0.6729, 0.6964, 0.6761, 0.6964, 0.6709, 0.6933, 0.6677, 0.6933, 0.6677, 0.6964, 0.6709, 0.6964, 0.6761, 0.6882, 0.6729, 0.6882, 0.6729, 0.6913, 0.6761, 0.6913, 0.6709, 0.6882, 0.6677, 0.6882, 0.6677, 0.6913, 0.6709, 0.6913, 0.6865, 0.6933, 0.6833, 0.6933, 0.6833, 0.6964, 0.6865, 0.6964, 0.6813, 0.6933, 0.6781, 0.6933, 0.6781, 0.6964, 0.6813, 0.6964, 0.6865, 0.6882, 0.6833, 0.6882, 0.6833, 0.6913, 0.6865, 0.6913, 0.6813, 0.6882, 0.6781, 0.6882, 0.6781, 0.6913, 0.6813, 0.6913, 0.6969, 0.6625, 0.6937, 0.6625, 0.6937, 0.6657, 0.6969, 0.6657, 0.6917, 0.6625, 0.6885, 0.6625, 0.6885, 0.6657, 0.6917, 0.6657, 0.6969, 0.6574, 0.6937, 0.6574, 0.6937, 0.6605, 0.6969, 0.6605, 0.6917, 0.6574, 0.6885, 0.6574, 0.6885, 0.6605, 0.6917, 0.6605, 0.7073, 0.6625, 0.7041, 0.6625, 0.7041, 0.6657, 0.7073, 0.6657, 0.7021, 0.6625, 0.6989, 0.6625, 0.6989, 0.6657, 0.7021, 0.6657, 0.7073, 0.6574, 0.7041, 0.6574, 0.7041, 0.6605, 0.7073, 0.6605, 0.7021, 0.6574, 0.6989, 0.6574, 0.6989, 0.6605, 0.7021, 0.6605, 0.6969, 0.6728, 0.6937, 0.6728, 0.6937, 0.6759, 0.6969, 0.6759, 0.6917, 0.6728, 0.6885, 0.6728, 0.6885, 0.6759, 0.6917, 0.6759, 0.6969, 0.6677, 0.6937, 0.6677, 0.6937, 0.6708, 0.6969, 0.6708, 0.6917, 0.6677, 0.6885, 0.6677, 0.6885, 0.6708, 0.6917, 0.6708, 0.7073, 0.6728, 0.7041, 0.6728, 0.7041, 0.6759, 0.7073, 0.6759, 0.7021, 0.6728, 0.6989, 0.6728, 0.6989, 0.6759, 0.7021, 0.6759, 0.7073, 0.6677, 0.7041, 0.6677, 0.7041, 0.6708, 0.7073, 0.6708, 0.7021, 0.6677, 0.6989, 0.6677, 0.6989, 0.6708, 0.7021, 0.6708, 0.6761, 0.6625, 0.6729, 0.6625, 0.6729, 0.6657, 0.6761, 0.6657, 0.6709, 0.6625, 0.6677, 0.6625, 0.6677, 0.6657, 0.6709, 0.6657, 0.6761, 0.6574, 0.6729, 0.6574, 0.6729, 0.6605, 0.6761, 0.6605, 0.6709, 0.6574, 0.6677, 0.6574, 0.6677, 0.6605, 0.6709, 0.6605, 0.6865, 0.6625, 0.6833, 0.6625, 0.6833, 0.6657, 0.6865, 0.6657, 0.6813, 0.6625, 0.6781, 0.6625, 0.6781, 0.6657, 0.6813, 0.6657, 0.6865, 0.6574, 0.6833, 0.6574, 0.6833, 0.6605, 0.6865, 0.6605, 0.6813, 0.6574, 0.6781, 0.6574, 0.6781, 0.6605, 0.6813, 0.6605, 0.6761, 0.6728, 0.6729, 0.6728, 0.6729, 0.6759, 0.6761, 0.6759, 0.6709, 0.6728, 0.6677, 0.6728, 0.6677, 0.6759, 0.6709, 0.6759, 0.6761, 0.6677, 0.6729, 0.6677, 0.6729, 0.6708, 0.6761, 0.6708, 0.6709, 0.6677, 0.6677, 0.6677, 0.6677, 0.6708, 0.6709, 0.6708, 0.6865, 0.6728, 0.6833, 0.6728, 0.6833, 0.6759, 0.6865, 0.6759, 0.6813, 0.6728, 0.6781, 0.6728, 0.6781, 0.6759, 0.6813, 0.6759, 0.6865, 0.6677, 0.6833, 0.6677, 0.6833, 0.6708, 0.6865, 0.6708, 0.6813, 0.6677, 0.6781, 0.6677, 0.6781, 0.6708, 0.6813, 0.6708, 0.7386, 0.6831, 0.7354, 0.6831, 0.7354, 0.6862, 0.7386, 0.6862, 0.7334, 0.6831, 0.7302, 0.6831, 0.7302, 0.6862, 0.7334, 0.6862, 0.7386, 0.6779, 0.7354, 0.6779, 0.7354, 0.6811, 0.7386, 0.6811, 0.7334, 0.6779, 0.7302, 0.6779, 0.7302, 0.6811, 0.7334, 0.6811, 0.749, 0.6831, 0.7458, 0.6831, 0.7458, 0.6862, 0.749, 0.6862, 0.7438, 0.6831, 0.7406, 0.6831, 0.7406, 0.6862, 0.7438, 0.6862, 0.749, 0.6779, 0.7458, 0.6779, 0.7458, 0.6811, 0.749, 0.6811, 0.7438, 0.6779, 0.7406, 0.6779, 0.7406, 0.6811, 0.7438, 0.6811, 0.7386, 0.6933, 0.7354, 0.6933, 0.7354, 0.6964, 0.7386, 0.6964, 0.7334, 0.6933, 0.7302, 0.6933, 0.7302, 0.6964, 0.7334, 0.6964, 0.7386, 0.6882, 0.7354, 0.6882, 0.7354, 0.6913, 0.7386, 0.6913, 0.7334, 0.6882, 0.7302, 0.6882, 0.7302, 0.6913, 0.7334, 0.6913, 0.749, 0.6933, 0.7458, 0.6933, 0.7458, 0.6964, 0.749, 0.6964, 0.7438, 0.6933, 0.7406, 0.6933, 0.7406, 0.6964, 0.7438, 0.6964, 0.749, 0.6882, 0.7458, 0.6882, 0.7458, 0.6913, 0.749, 0.6913, 0.7438, 0.6882, 0.7406, 0.6882, 0.7406, 0.6913, 0.7438, 0.6913, 0.7177, 0.6831, 0.7145, 0.6831, 0.7145, 0.6862, 0.7177, 0.6862, 0.7125, 0.6831, 0.7093, 0.6831, 0.7093, 0.6862, 0.7125, 0.6862, 0.7177, 0.6779, 0.7145, 0.6779, 0.7145, 0.6811, 0.7177, 0.6811, 0.7125, 0.6779, 0.7093, 0.6779, 0.7093, 0.6811, 0.7125, 0.6811, 0.7282, 0.6831, 0.725, 0.6831, 0.725, 0.6862, 0.7282, 0.6862, 0.723, 0.6831, 0.7198, 0.6831, 0.7198, 0.6862, 0.723, 0.6862, 0.7282, 0.6779, 0.725, 0.6779, 0.725, 0.6811, 0.7282, 0.6811, 0.723, 0.6779, 0.7198, 0.6779, 0.7198, 0.6811, 0.723, 0.6811, 0.7177, 0.6933, 0.7145, 0.6933, 0.7145, 0.6964, 0.7177, 0.6964, 0.7125, 0.6933, 0.7093, 0.6933, 0.7093, 0.6964, 0.7125, 0.6964, 0.7177, 0.6882, 0.7145, 0.6882, 0.7145, 0.6913, 0.7177, 0.6913, 0.7125, 0.6882, 0.7093, 0.6882, 0.7093, 0.6913, 0.7125, 0.6913, 0.7282, 0.6933, 0.725, 0.6933, 0.725, 0.6964, 0.7282, 0.6964, 0.723, 0.6933, 0.7198, 0.6933, 0.7198, 0.6964, 0.723, 0.6964, 0.7282, 0.6882, 0.725, 0.6882, 0.725, 0.6913, 0.7282, 0.6913, 0.723, 0.6882, 0.7198, 0.6882, 0.7198, 0.6913, 0.723, 0.6913, 0.7386, 0.6625, 0.7354, 0.6625, 0.7354, 0.6657, 0.7386, 0.6657, 0.7334, 0.6625, 0.7302, 0.6625, 0.7302, 0.6657, 0.7334, 0.6657, 0.7386, 0.6574, 0.7354, 0.6574, 0.7354, 0.6605, 0.7386, 0.6605, 0.7334, 0.6574, 0.7302, 0.6574, 0.7302, 0.6605, 0.7334, 0.6605, 0.749, 0.6625, 0.7458, 0.6625, 0.7458, 0.6657, 0.749, 0.6657, 0.7438, 0.6625, 0.7406, 0.6625, 0.7406, 0.6657, 0.7438, 0.6657, 0.749, 0.6574, 0.7458, 0.6574, 0.7458, 0.6605, 0.749, 0.6605, 0.7438, 0.6574, 0.7406, 0.6574, 0.7406, 0.6605, 0.7438, 0.6605, 0.7386, 0.6728, 0.7354, 0.6728, 0.7354, 0.6759, 0.7386, 0.6759, 0.7334, 0.6728, 0.7302, 0.6728, 0.7302, 0.6759, 0.7334, 0.6759, 0.7386, 0.6677, 0.7354, 0.6677, 0.7354, 0.6708, 0.7386, 0.6708, 0.7334, 0.6677, 0.7302, 0.6677, 0.7302, 0.6708, 0.7334, 0.6708, 0.749, 0.6728, 0.7458, 0.6728, 0.7458, 0.6759, 0.749, 0.6759, 0.7438, 0.6728, 0.7406, 0.6728, 0.7406, 0.6759, 0.7438, 0.6759, 0.749, 0.6677, 0.7458, 0.6677, 0.7458, 0.6708, 0.749, 0.6708, 0.7438, 0.6677, 0.7406, 0.6677, 0.7406, 0.6708, 0.7438, 0.6708, 0.7177, 0.6625, 0.7145, 0.6625, 0.7145, 0.6657, 0.7177, 0.6657, 0.7125, 0.6625, 0.7093, 0.6625, 0.7093, 0.6657, 0.7125, 0.6657, 0.7177, 0.6574, 0.7145, 0.6574, 0.7145, 0.6605, 0.7177, 0.6605, 0.7125, 0.6574, 0.7093, 0.6574, 0.7093, 0.6605, 0.7125, 0.6605, 0.7282, 0.6625, 0.725, 0.6625, 0.725, 0.6657, 0.7282, 0.6657, 0.723, 0.6625, 0.7198, 0.6625, 0.7198, 0.6657, 0.723, 0.6657, 0.7282, 0.6574, 0.725, 0.6574, 0.725, 0.6605, 0.7282, 0.6605, 0.723, 0.6574, 0.7198, 0.6574, 0.7198, 0.6605, 0.723, 0.6605, 0.7177, 0.6728, 0.7145, 0.6728, 0.7145, 0.6759, 0.7177, 0.6759, 0.7125, 0.6728, 0.7093, 0.6728, 0.7093, 0.6759, 0.7125, 0.6759, 0.7177, 0.6677, 0.7145, 0.6677, 0.7145, 0.6708, 0.7177, 0.6708, 0.7125, 0.6677, 0.7093, 0.6677, 0.7093, 0.6708, 0.7125, 0.6708, 0.7282, 0.6728, 0.725, 0.6728, 0.725, 0.6759, 0.7282, 0.6759, 0.723, 0.6728, 0.7198, 0.6728, 0.7198, 0.6759, 0.723, 0.6759, 0.7282, 0.6677, 0.725, 0.6677, 0.725, 0.6708, 0.7282, 0.6708, 0.723, 0.6677, 0.7198, 0.6677, 0.7198, 0.6708, 0.723, 0.6708, 0.6969, 0.7241, 0.6937, 0.7241, 0.6937, 0.7272, 0.6969, 0.7272, 0.6917, 0.7241, 0.6885, 0.7241, 0.6885, 0.7272, 0.6917, 0.7272, 0.6969, 0.7189, 0.6937, 0.7189, 0.6937, 0.7221, 0.6969, 0.7221, 0.6917, 0.7189, 0.6885, 0.7189, 0.6885, 0.7221, 0.6917, 0.7221, 0.7073, 0.7241, 0.7041, 0.7241, 0.7041, 0.7272, 0.7073, 0.7272, 0.7021, 0.7241, 0.6989, 0.7241, 0.6989, 0.7272, 0.7021, 0.7272, 0.7073, 0.7189, 0.7041, 0.7189, 0.7041, 0.7221, 0.7073, 0.7221, 0.7021, 0.7189, 0.6989, 0.7189, 0.6989, 0.7221, 0.7021, 0.7221, 0.6969, 0.7343, 0.6937, 0.7343, 0.6937, 0.7375, 0.6969, 0.7375, 0.6917, 0.7343, 0.6885, 0.7343, 0.6885, 0.7375, 0.6917, 0.7375, 0.6969, 0.7292, 0.6937, 0.7292, 0.6937, 0.7323, 0.6969, 0.7323, 0.6917, 0.7292, 0.6885, 0.7292, 0.6885, 0.7323, 0.6917, 0.7323, 0.7073, 0.7343, 0.7041, 0.7343, 0.7041, 0.7375, 0.7073, 0.7375, 0.7021, 0.7343, 0.6989, 0.7343, 0.6989, 0.7375, 0.7021, 0.7375, 0.7073, 0.7292, 0.7041, 0.7292, 0.7041, 0.7323, 0.7073, 0.7323, 0.7021, 0.7292, 0.6989, 0.7292, 0.6989, 0.7323, 0.7021, 0.7323, 0.6761, 0.7241, 0.6729, 0.7241, 0.6729, 0.7272, 0.6761, 0.7272, 0.6709, 0.7241, 0.6677, 0.7241, 0.6677, 0.7272, 0.6709, 0.7272, 0.6761, 0.7189, 0.6729, 0.7189, 0.6729, 0.7221, 0.6761, 0.7221, 0.6709, 0.7189, 0.6677, 0.7189, 0.6677, 0.7221, 0.6709, 0.7221, 0.6865, 0.7241, 0.6833, 0.7241, 0.6833, 0.7272, 0.6865, 0.7272, 0.6813, 0.7241, 0.6781, 0.7241, 0.6781, 0.7272, 0.6813, 0.7272, 0.6865, 0.7189, 0.6833, 0.7189, 0.6833, 0.7221, 0.6865, 0.7221, 0.6813, 0.7189, 0.6781, 0.7189, 0.6781, 0.7221, 0.6813, 0.7221, 0.6761, 0.7343, 0.6729, 0.7343, 0.6729, 0.7375, 0.6761, 0.7375, 0.6709, 0.7343, 0.6677, 0.7343, 0.6677, 0.7375, 0.6709, 0.7375, 0.6761, 0.7292, 0.6729, 0.7292, 0.6729, 0.7323, 0.6761, 0.7323, 0.6709, 0.7292, 0.6677, 0.7292, 0.6677, 0.7323, 0.6709, 0.7323, 0.6865, 0.7343, 0.6833, 0.7343, 0.6833, 0.7375, 0.6865, 0.7375, 0.6813, 0.7343, 0.6781, 0.7343, 0.6781, 0.7375, 0.6813, 0.7375, 0.6865, 0.7292, 0.6833, 0.7292, 0.6833, 0.7323, 0.6865, 0.7323, 0.6813, 0.7292, 0.6781, 0.7292, 0.6781, 0.7323, 0.6813, 0.7323, 0.6969, 0.7036, 0.6937, 0.7036, 0.6937, 0.7067, 0.6969, 0.7067, 0.6917, 0.7036, 0.6885, 0.7036, 0.6885, 0.7067, 0.6917, 0.7067, 0.6969, 0.6984, 0.6937, 0.6984, 0.6937, 0.7016, 0.6969, 0.7016, 0.6917, 0.6984, 0.6885, 0.6984, 0.6885, 0.7016, 0.6917, 0.7016, 0.7073, 0.7036, 0.7041, 0.7036, 0.7041, 0.7067, 0.7073, 0.7067, 0.7021, 0.7036, 0.6989, 0.7036, 0.6989, 0.7067, 0.7021, 0.7067, 0.7073, 0.6984, 0.7041, 0.6984, 0.7041, 0.7016, 0.7073, 0.7016, 0.7021, 0.6984, 0.6989, 0.6984, 0.6989, 0.7016, 0.7021, 0.7016, 0.6969, 0.7138, 0.6937, 0.7138, 0.6937, 0.7169, 0.6969, 0.7169, 0.6917, 0.7138, 0.6885, 0.7138, 0.6885, 0.7169, 0.6917, 0.7169, 0.6969, 0.7087, 0.6937, 0.7087, 0.6937, 0.7118, 0.6969, 0.7118, 0.6917, 0.7087, 0.6885, 0.7087, 0.6885, 0.7118, 0.6917, 0.7118, 0.7073, 0.7138, 0.7041, 0.7138, 0.7041, 0.7169, 0.7073, 0.7169, 0.7021, 0.7138, 0.6989, 0.7138, 0.6989, 0.7169, 0.7021, 0.7169, 0.7073, 0.7087, 0.7041, 0.7087, 0.7041, 0.7118, 0.7073, 0.7118, 0.7021, 0.7087, 0.6989, 0.7087, 0.6989, 0.7118, 0.7021, 0.7118, 0.6761, 0.7036, 0.6729, 0.7036, 0.6729, 0.7067, 0.6761, 0.7067, 0.6709, 0.7036, 0.6677, 0.7036, 0.6677, 0.7067, 0.6709, 0.7067, 0.6761, 0.6984, 0.6729, 0.6984, 0.6729, 0.7016, 0.6761, 0.7016, 0.6709, 0.6984, 0.6677, 0.6984, 0.6677, 0.7016, 0.6709, 0.7016, 0.6865, 0.7036, 0.6833, 0.7036, 0.6833, 0.7067, 0.6865, 0.7067, 0.6813, 0.7036, 0.6781, 0.7036, 0.6781, 0.7067, 0.6813, 0.7067, 0.6865, 0.6984, 0.6833, 0.6984, 0.6833, 0.7016, 0.6865, 0.7016, 0.6813, 0.6984, 0.6781, 0.6984, 0.6781, 0.7016, 0.6813, 0.7016, 0.6761, 0.7138, 0.6729, 0.7138, 0.6729, 0.7169, 0.6761, 0.7169, 0.6709, 0.7138, 0.6677, 0.7138, 0.6677, 0.7169, 0.6709, 0.7169, 0.6761, 0.7087, 0.6729, 0.7087, 0.6729, 0.7118, 0.6761, 0.7118, 0.6709, 0.7087, 0.6677, 0.7087, 0.6677, 0.7118, 0.6709, 0.7118, 0.6865, 0.7138, 0.6833, 0.7138, 0.6833, 0.7169, 0.6865, 0.7169, 0.6813, 0.7138, 0.6781, 0.7138, 0.6781, 0.7169, 0.6813, 0.7169, 0.6865, 0.7087, 0.6833, 0.7087, 0.6833, 0.7118, 0.6865, 0.7118, 0.6813, 0.7087, 0.6781, 0.7087, 0.6781, 0.7118, 0.6813, 0.7118, 0.7386, 0.7241, 0.7354, 0.7241, 0.7354, 0.7272, 0.7386, 0.7272, 0.7334, 0.7241, 0.7302, 0.7241, 0.7302, 0.7272, 0.7334, 0.7272, 0.7386, 0.7189, 0.7354, 0.7189, 0.7354, 0.7221, 0.7386, 0.7221, 0.7334, 0.7189, 0.7302, 0.7189, 0.7302, 0.7221, 0.7334, 0.7221, 0.749, 0.7241, 0.7458, 0.7241, 0.7458, 0.7272, 0.749, 0.7272, 0.7438, 0.7241, 0.7406, 0.7241, 0.7406, 0.7272, 0.7438, 0.7272, 0.749, 0.7189, 0.7458, 0.7189, 0.7458, 0.7221, 0.749, 0.7221, 0.7438, 0.7189, 0.7406, 0.7189, 0.7406, 0.7221, 0.7438, 0.7221, 0.7386, 0.7343, 0.7354, 0.7343, 0.7354, 0.7375, 0.7386, 0.7375, 0.7334, 0.7343, 0.7302, 0.7343, 0.7302, 0.7375, 0.7334, 0.7375, 0.7386, 0.7292, 0.7354, 0.7292, 0.7354, 0.7323, 0.7386, 0.7323, 0.7334, 0.7292, 0.7302, 0.7292, 0.7302, 0.7323, 0.7334, 0.7323, 0.749, 0.7343, 0.7458, 0.7343, 0.7458, 0.7375, 0.749, 0.7375, 0.7438, 0.7343, 0.7406, 0.7343, 0.7406, 0.7375, 0.7438, 0.7375, 0.749, 0.7292, 0.7458, 0.7292, 0.7458, 0.7323, 0.749, 0.7323, 0.7438, 0.7292, 0.7406, 0.7292, 0.7406, 0.7323, 0.7438, 0.7323, 0.7177, 0.7241, 0.7145, 0.7241, 0.7145, 0.7272, 0.7177, 0.7272, 0.7125, 0.7241, 0.7093, 0.7241, 0.7093, 0.7272, 0.7125, 0.7272, 0.7177, 0.7189, 0.7145, 0.7189, 0.7145, 0.7221, 0.7177, 0.7221, 0.7125, 0.7189, 0.7093, 0.7189, 0.7093, 0.7221, 0.7125, 0.7221, 0.7282, 0.7241, 0.725, 0.7241, 0.725, 0.7272, 0.7282, 0.7272, 0.723, 0.7241, 0.7198, 0.7241, 0.7198, 0.7272, 0.723, 0.7272, 0.7282, 0.7189, 0.725, 0.7189, 0.725, 0.7221, 0.7282, 0.7221, 0.723, 0.7189, 0.7198, 0.7189, 0.7198, 0.7221, 0.723, 0.7221, 0.7177, 0.7343, 0.7145, 0.7343, 0.7145, 0.7375, 0.7177, 0.7375, 0.7125, 0.7343, 0.7093, 0.7343, 0.7093, 0.7375, 0.7125, 0.7375, 0.7177, 0.7292, 0.7145, 0.7292, 0.7145, 0.7323, 0.7177, 0.7323, 0.7125, 0.7292, 0.7093, 0.7292, 0.7093, 0.7323, 0.7125, 0.7323, 0.7282, 0.7343, 0.725, 0.7343, 0.725, 0.7375, 0.7282, 0.7375, 0.723, 0.7343, 0.7198, 0.7343, 0.7198, 0.7375, 0.723, 0.7375, 0.7282, 0.7292, 0.725, 0.7292, 0.725, 0.7323, 0.7282, 0.7323, 0.723, 0.7292, 0.7198, 0.7292, 0.7198, 0.7323, 0.723, 0.7323, 0.7386, 0.7036, 0.7354, 0.7036, 0.7354, 0.7067, 0.7386, 0.7067, 0.7334, 0.7036, 0.7302, 0.7036, 0.7302, 0.7067, 0.7334, 0.7067, 0.7386, 0.6984, 0.7354, 0.6984, 0.7354, 0.7016, 0.7386, 0.7016, 0.7334, 0.6984, 0.7302, 0.6984, 0.7302, 0.7016, 0.7334, 0.7016, 0.749, 0.7036, 0.7458, 0.7036, 0.7458, 0.7067, 0.749, 0.7067, 0.7438, 0.7036, 0.7406, 0.7036, 0.7406, 0.7067, 0.7438, 0.7067, 0.749, 0.6984, 0.7458, 0.6984, 0.7458, 0.7016, 0.749, 0.7016, 0.7438, 0.6984, 0.7406, 0.6984, 0.7406, 0.7016, 0.7438, 0.7016, 0.7386, 0.7138, 0.7354, 0.7138, 0.7354, 0.7169, 0.7386, 0.7169, 0.7334, 0.7138, 0.7302, 0.7138, 0.7302, 0.7169, 0.7334, 0.7169, 0.7386, 0.7087, 0.7354, 0.7087, 0.7354, 0.7118, 0.7386, 0.7118, 0.7334, 0.7087, 0.7302, 0.7087, 0.7302, 0.7118, 0.7334, 0.7118, 0.749, 0.7138, 0.7458, 0.7138, 0.7458, 0.7169, 0.749, 0.7169, 0.7438, 0.7138, 0.7406, 0.7138, 0.7406, 0.7169, 0.7438, 0.7169, 0.749, 0.7087, 0.7458, 0.7087, 0.7458, 0.7118, 0.749, 0.7118, 0.7438, 0.7087, 0.7406, 0.7087, 0.7406, 0.7118, 0.7438, 0.7118, 0.7177, 0.7036, 0.7145, 0.7036, 0.7145, 0.7067, 0.7177, 0.7067, 0.7125, 0.7036, 0.7093, 0.7036, 0.7093, 0.7067, 0.7125, 0.7067, 0.7177, 0.6984, 0.7145, 0.6984, 0.7145, 0.7016, 0.7177, 0.7016, 0.7125, 0.6984, 0.7093, 0.6984, 0.7093, 0.7016, 0.7125, 0.7016, 0.7282, 0.7036, 0.725, 0.7036, 0.725, 0.7067, 0.7282, 0.7067, 0.723, 0.7036, 0.7198, 0.7036, 0.7198, 0.7067, 0.723, 0.7067, 0.7282, 0.6984, 0.725, 0.6984, 0.725, 0.7016, 0.7282, 0.7016, 0.723, 0.6984, 0.7198, 0.6984, 0.7198, 0.7016, 0.723, 0.7016, 0.7177, 0.7138, 0.7145, 0.7138, 0.7145, 0.7169, 0.7177, 0.7169, 0.7125, 0.7138, 0.7093, 0.7138, 0.7093, 0.7169, 0.7125, 0.7169, 0.7177, 0.7087, 0.7145, 0.7087, 0.7145, 0.7118, 0.7177, 0.7118, 0.7125, 0.7087, 0.7093, 0.7087, 0.7093, 0.7118, 0.7125, 0.7118, 0.7282, 0.7138, 0.725, 0.7138, 0.725, 0.7169, 0.7282, 0.7169, 0.723, 0.7138, 0.7198, 0.7138, 0.7198, 0.7169, 0.723, 0.7169, 0.7282, 0.7087, 0.725, 0.7087, 0.725, 0.7118, 0.7282, 0.7118, 0.723, 0.7087, 0.7198, 0.7087, 0.7198, 0.7118, 0.723, 0.7118, 0.6969, 0.7651, 0.6937, 0.7651, 0.6937, 0.7682, 0.6969, 0.7682, 0.6917, 0.7651, 0.6885, 0.7651, 0.6885, 0.7682, 0.6917, 0.7682, 0.6969, 0.76, 0.6937, 0.76, 0.6937, 0.7631, 0.6969, 0.7631, 0.6917, 0.76, 0.6885, 0.76, 0.6885, 0.7631, 0.6917, 0.7631, 0.7073, 0.7651, 0.7041, 0.7651, 0.7041, 0.7682, 0.7073, 0.7682, 0.7021, 0.7651, 0.6989, 0.7651, 0.6989, 0.7682, 0.7021, 0.7682, 0.7073, 0.76, 0.7041, 0.76, 0.7041, 0.7631, 0.7073, 0.7631, 0.7021, 0.76, 0.6989, 0.76, 0.6989, 0.7631, 0.7021, 0.7631, 0.6969, 0.7754, 0.6937, 0.7754, 0.6937, 0.7785, 0.6969, 0.7785, 0.6917, 0.7754, 0.6885, 0.7754, 0.6885, 0.7785, 0.6917, 0.7785, 0.6969, 0.7702, 0.6937, 0.7702, 0.6937, 0.7734, 0.6969, 0.7734, 0.6917, 0.7702, 0.6885, 0.7702, 0.6885, 0.7734, 0.6917, 0.7734, 0.7073, 0.7754, 0.7041, 0.7754, 0.7041, 0.7785, 0.7073, 0.7785, 0.7021, 0.7754, 0.6989, 0.7754, 0.6989, 0.7785, 0.7021, 0.7785, 0.7073, 0.7702, 0.7041, 0.7702, 0.7041, 0.7734, 0.7073, 0.7734, 0.7021, 0.7702, 0.6989, 0.7702, 0.6989, 0.7734, 0.7021, 0.7734, 0.6761, 0.7651, 0.6729, 0.7651, 0.6729, 0.7682, 0.6761, 0.7682, 0.6709, 0.7651, 0.6677, 0.7651, 0.6677, 0.7682, 0.6709, 0.7682, 0.6761, 0.76, 0.6729, 0.76, 0.6729, 0.7631, 0.6761, 0.7631, 0.6709, 0.76, 0.6677, 0.76, 0.6677, 0.7631, 0.6709, 0.7631, 0.6865, 0.7651, 0.6833, 0.7651, 0.6833, 0.7682, 0.6865, 0.7682, 0.6813, 0.7651, 0.6781, 0.7651, 0.6781, 0.7682, 0.6813, 0.7682, 0.6865, 0.76, 0.6833, 0.76, 0.6833, 0.7631, 0.6865, 0.7631, 0.6813, 0.76, 0.6781, 0.76, 0.6781, 0.7631, 0.6813, 0.7631, 0.6761, 0.7754, 0.6729, 0.7754, 0.6729, 0.7785, 0.6761, 0.7785, 0.6709, 0.7754, 0.6677, 0.7754, 0.6677, 0.7785, 0.6709, 0.7785, 0.6761, 0.7702, 0.6729, 0.7702, 0.6729, 0.7734, 0.6761, 0.7734, 0.6709, 0.7702, 0.6677, 0.7702, 0.6677, 0.7734, 0.6709, 0.7734, 0.6865, 0.7754, 0.6833, 0.7754, 0.6833, 0.7785, 0.6865, 0.7785, 0.6813, 0.7754, 0.6781, 0.7754, 0.6781, 0.7785, 0.6813, 0.7785, 0.6865, 0.7702, 0.6833, 0.7702, 0.6833, 0.7734, 0.6865, 0.7734, 0.6813, 0.7702, 0.6781, 0.7702, 0.6781, 0.7734, 0.6813, 0.7734, 0.6969, 0.7446, 0.6937, 0.7446, 0.6937, 0.7477, 0.6969, 0.7477, 0.6917, 0.7446, 0.6885, 0.7446, 0.6885, 0.7477, 0.6917, 0.7477, 0.6969, 0.7395, 0.6937, 0.7395, 0.6937, 0.7426, 0.6969, 0.7426, 0.6917, 0.7395, 0.6885, 0.7395, 0.6885, 0.7426, 0.6917, 0.7426, 0.7073, 0.7446, 0.7041, 0.7446, 0.7041, 0.7477, 0.7073, 0.7477, 0.7021, 0.7446, 0.6989, 0.7446, 0.6989, 0.7477, 0.7021, 0.7477, 0.7073, 0.7395, 0.7041, 0.7395, 0.7041, 0.7426, 0.7073, 0.7426, 0.7021, 0.7395, 0.6989, 0.7395, 0.6989, 0.7426, 0.7021, 0.7426, 0.6969, 0.7548, 0.6937, 0.7548, 0.6937, 0.758, 0.6969, 0.758, 0.6917, 0.7548, 0.6885, 0.7548, 0.6885, 0.758, 0.6917, 0.758, 0.6969, 0.7497, 0.6937, 0.7497, 0.6937, 0.7528, 0.6969, 0.7528, 0.6917, 0.7497, 0.6885, 0.7497, 0.6885, 0.7528, 0.6917, 0.7528, 0.7073, 0.7548, 0.7041, 0.7548, 0.7041, 0.758, 0.7073, 0.758, 0.7021, 0.7548, 0.6989, 0.7548, 0.6989, 0.758, 0.7021, 0.758, 0.7073, 0.7497, 0.7041, 0.7497, 0.7041, 0.7528, 0.7073, 0.7528, 0.7021, 0.7497, 0.6989, 0.7497, 0.6989, 0.7528, 0.7021, 0.7528, 0.6761, 0.7446, 0.6729, 0.7446, 0.6729, 0.7477, 0.6761, 0.7477, 0.6709, 0.7446, 0.6677, 0.7446, 0.6677, 0.7477, 0.6709, 0.7477, 0.6761, 0.7395, 0.6729, 0.7395, 0.6729, 0.7426, 0.6761, 0.7426, 0.6709, 0.7395, 0.6677, 0.7395, 0.6677, 0.7426, 0.6709, 0.7426, 0.6865, 0.7446, 0.6833, 0.7446, 0.6833, 0.7477, 0.6865, 0.7477, 0.6813, 0.7446, 0.6781, 0.7446, 0.6781, 0.7477, 0.6813, 0.7477, 0.6865, 0.7395, 0.6833, 0.7395, 0.6833, 0.7426, 0.6865, 0.7426, 0.6813, 0.7395, 0.6781, 0.7395, 0.6781, 0.7426, 0.6813, 0.7426, 0.6761, 0.7548, 0.6729, 0.7548, 0.6729, 0.758, 0.6761, 0.758, 0.6709, 0.7548, 0.6677, 0.7548, 0.6677, 0.758, 0.6709, 0.758, 0.6761, 0.7497, 0.6729, 0.7497, 0.6729, 0.7528, 0.6761, 0.7528, 0.6709, 0.7497, 0.6677, 0.7497, 0.6677, 0.7528, 0.6709, 0.7528, 0.6865, 0.7548, 0.6833, 0.7548, 0.6833, 0.758, 0.6865, 0.758, 0.6813, 0.7548, 0.6781, 0.7548, 0.6781, 0.758, 0.6813, 0.758, 0.6865, 0.7497, 0.6833, 0.7497, 0.6833, 0.7528, 0.6865, 0.7528, 0.6813, 0.7497, 0.6781, 0.7497, 0.6781, 0.7528, 0.6813, 0.7528, 0.7386, 0.7651, 0.7354, 0.7651, 0.7354, 0.7682, 0.7386, 0.7682, 0.7334, 0.7651, 0.7302, 0.7651, 0.7302, 0.7682, 0.7334, 0.7682, 0.7386, 0.76, 0.7354, 0.76, 0.7354, 0.7631, 0.7386, 0.7631, 0.7334, 0.76, 0.7302, 0.76, 0.7302, 0.7631, 0.7334, 0.7631, 0.749, 0.7651, 0.7458, 0.7651, 0.7458, 0.7682, 0.749, 0.7682, 0.7438, 0.7651, 0.7406, 0.7651, 0.7406, 0.7682, 0.7438, 0.7682, 0.749, 0.76, 0.7458, 0.76, 0.7458, 0.7631, 0.749, 0.7631, 0.7438, 0.76, 0.7406, 0.76, 0.7406, 0.7631, 0.7438, 0.7631, 0.7386, 0.7754, 0.7354, 0.7754, 0.7354, 0.7785, 0.7386, 0.7785, 0.7334, 0.7754, 0.7302, 0.7754, 0.7302, 0.7785, 0.7334, 0.7785, 0.7386, 0.7702, 0.7354, 0.7702, 0.7354, 0.7734, 0.7386, 0.7734, 0.7334, 0.7702, 0.7302, 0.7702, 0.7302, 0.7734, 0.7334, 0.7734, 0.749, 0.7754, 0.7458, 0.7754, 0.7458, 0.7785, 0.749, 0.7785, 0.7438, 0.7754, 0.7406, 0.7754, 0.7406, 0.7785, 0.7438, 0.7785, 0.749, 0.7702, 0.7458, 0.7702, 0.7458, 0.7734, 0.749, 0.7734, 0.7438, 0.7702, 0.7406, 0.7702, 0.7406, 0.7734, 0.7438, 0.7734, 0.7177, 0.7651, 0.7145, 0.7651, 0.7145, 0.7682, 0.7177, 0.7682, 0.7125, 0.7651, 0.7093, 0.7651, 0.7093, 0.7682, 0.7125, 0.7682, 0.7177, 0.76, 0.7145, 0.76, 0.7145, 0.7631, 0.7177, 0.7631, 0.7125, 0.76, 0.7093, 0.76, 0.7093, 0.7631, 0.7125, 0.7631, 0.7282, 0.7651, 0.725, 0.7651, 0.725, 0.7682, 0.7282, 0.7682, 0.723, 0.7651, 0.7198, 0.7651, 0.7198, 0.7682, 0.723, 0.7682, 0.7282, 0.76, 0.725, 0.76, 0.725, 0.7631, 0.7282, 0.7631, 0.723, 0.76, 0.7198, 0.76, 0.7198, 0.7631, 0.723, 0.7631, 0.7177, 0.7754, 0.7145, 0.7754, 0.7145, 0.7785, 0.7177, 0.7785, 0.7125, 0.7754, 0.7093, 0.7754, 0.7093, 0.7785, 0.7125, 0.7785, 0.7177, 0.7702, 0.7145, 0.7702, 0.7145, 0.7734, 0.7177, 0.7734, 0.7125, 0.7702, 0.7093, 0.7702, 0.7093, 0.7734, 0.7125, 0.7734, 0.7282, 0.7754, 0.725, 0.7754, 0.725, 0.7785, 0.7282, 0.7785, 0.723, 0.7754, 0.7198, 0.7754, 0.7198, 0.7785, 0.723, 0.7785, 0.7282, 0.7702, 0.725, 0.7702, 0.725, 0.7734, 0.7282, 0.7734, 0.723, 0.7702, 0.7198, 0.7702, 0.7198, 0.7734, 0.723, 0.7734, 0.7386, 0.7446, 0.7354, 0.7446, 0.7354, 0.7477, 0.7386, 0.7477, 0.7334, 0.7446, 0.7302, 0.7446, 0.7302, 0.7477, 0.7334, 0.7477, 0.7386, 0.7395, 0.7354, 0.7395, 0.7354, 0.7426, 0.7386, 0.7426, 0.7334, 0.7395, 0.7302, 0.7395, 0.7302, 0.7426, 0.7334, 0.7426, 0.749, 0.7446, 0.7458, 0.7446, 0.7458, 0.7477, 0.749, 0.7477, 0.7438, 0.7446, 0.7406, 0.7446, 0.7406, 0.7477, 0.7438, 0.7477, 0.749, 0.7395, 0.7458, 0.7395, 0.7458, 0.7426, 0.749, 0.7426, 0.7438, 0.7395, 0.7406, 0.7395, 0.7406, 0.7426, 0.7438, 0.7426, 0.7386, 0.7548, 0.7354, 0.7548, 0.7354, 0.758, 0.7386, 0.758, 0.7334, 0.7548, 0.7302, 0.7548, 0.7302, 0.758, 0.7334, 0.758, 0.7386, 0.7497, 0.7354, 0.7497, 0.7354, 0.7528, 0.7386, 0.7528, 0.7334, 0.7497, 0.7302, 0.7497, 0.7302, 0.7528, 0.7334, 0.7528, 0.749, 0.7548, 0.7458, 0.7548, 0.7458, 0.758, 0.749, 0.758, 0.7438, 0.7548, 0.7406, 0.7548, 0.7406, 0.758, 0.7438, 0.758, 0.749, 0.7497, 0.7458, 0.7497, 0.7458, 0.7528, 0.749, 0.7528, 0.7438, 0.7497, 0.7406, 0.7497, 0.7406, 0.7528, 0.7438, 0.7528, 0.7177, 0.7446, 0.7145, 0.7446, 0.7145, 0.7477, 0.7177, 0.7477, 0.7125, 0.7446, 0.7093, 0.7446, 0.7093, 0.7477, 0.7125, 0.7477, 0.7177, 0.7395, 0.7145, 0.7395, 0.7145, 0.7426, 0.7177, 0.7426, 0.7125, 0.7395, 0.7093, 0.7395, 0.7093, 0.7426, 0.7125, 0.7426, 0.7282, 0.7446, 0.725, 0.7446, 0.725, 0.7477, 0.7282, 0.7477, 0.723, 0.7446, 0.7198, 0.7446, 0.7198, 0.7477, 0.723, 0.7477, 0.7282, 0.7395, 0.725, 0.7395, 0.725, 0.7426, 0.7282, 0.7426, 0.723, 0.7395, 0.7198, 0.7395, 0.7198, 0.7426, 0.723, 0.7426, 0.7177, 0.7548, 0.7145, 0.7548, 0.7145, 0.758, 0.7177, 0.758, 0.7125, 0.7548, 0.7093, 0.7548, 0.7093, 0.758, 0.7125, 0.758, 0.7177, 0.7497, 0.7145, 0.7497, 0.7145, 0.7528, 0.7177, 0.7528, 0.7125, 0.7497, 0.7093, 0.7497, 0.7093, 0.7528, 0.7125, 0.7528, 0.7282, 0.7548, 0.725, 0.7548, 0.725, 0.758, 0.7282, 0.758, 0.723, 0.7548, 0.7198, 0.7548, 0.7198, 0.758, 0.723, 0.758, 0.7282, 0.7497, 0.725, 0.7497, 0.725, 0.7528, 0.7282, 0.7528, 0.723, 0.7497, 0.7198, 0.7497, 0.7198, 0.7528, 0.723, 0.7528, 0.7802, 0.6964, 0.7802, 0.6779, 0.777, 0.6779, 0.777, 0.6964, 0.775, 0.6964, 0.775, 0.6779, 0.7718, 0.6779, 0.7718, 0.6964, 0.7907, 0.6964, 0.7907, 0.6779, 0.7875, 0.6779, 0.7875, 0.6964, 0.7855, 0.6964, 0.7855, 0.6779, 0.7823, 0.6779, 0.7823, 0.6964, 0.7594, 0.6964, 0.7594, 0.6779, 0.7562, 0.6779, 0.7562, 0.6964, 0.7542, 0.6964, 0.7542, 0.6779, 0.751, 0.6779, 0.751, 0.6964, 0.7698, 0.6964, 0.7698, 0.6779, 0.7666, 0.6779, 0.7666, 0.6964, 0.7646, 0.6964, 0.7646, 0.6779, 0.7614, 0.6779, 0.7614, 0.6964, 0.7802, 0.6759, 0.7802, 0.6574, 0.777, 0.6574, 0.777, 0.6759, 0.775, 0.6759, 0.775, 0.6574, 0.7718, 0.6574, 0.7718, 0.6759, 0.7907, 0.6759, 0.7907, 0.6574, 0.7875, 0.6574, 0.7875, 0.6759, 0.7855, 0.6759, 0.7855, 0.6574, 0.7823, 0.6574, 0.7823, 0.6759, 0.7594, 0.6759, 0.7594, 0.6574, 0.7562, 0.6574, 0.7562, 0.6759, 0.7542, 0.6759, 0.7542, 0.6574, 0.751, 0.6574, 0.751, 0.6759, 0.7698, 0.6759, 0.7698, 0.6574, 0.7666, 0.6574, 0.7666, 0.6759, 0.7646, 0.6759, 0.7646, 0.6574, 0.7614, 0.6574, 0.7614, 0.6759, 0.8219, 0.6964, 0.8219, 0.6779, 0.8187, 0.6779, 0.8187, 0.6964, 0.8167, 0.6964, 0.8167, 0.6779, 0.8135, 0.6779, 0.8135, 0.6964, 0.8323, 0.6964, 0.8323, 0.6779, 0.8291, 0.6779, 0.8291, 0.6964, 0.8271, 0.6964, 0.8271, 0.6779, 0.8239, 0.6779, 0.8239, 0.6964, 0.8011, 0.6964, 0.8011, 0.6779, 0.7979, 0.6779, 0.7979, 0.6964, 0.7959, 0.6964, 0.7959, 0.6779, 0.7927, 0.6779, 0.7927, 0.6964, 0.8115, 0.6964, 0.8115, 0.6779, 0.8083, 0.6779, 0.8083, 0.6964, 0.8063, 0.6964, 0.8063, 0.6779, 0.8031, 0.6779, 0.8031, 0.6964, 0.8219, 0.6759, 0.8219, 0.6574, 0.8187, 0.6574, 0.8187, 0.6759, 0.8167, 0.6759, 0.8167, 0.6574, 0.8135, 0.6574, 0.8135, 0.6759, 0.8323, 0.6759, 0.8323, 0.6574, 0.8291, 0.6574, 0.8291, 0.6759, 0.8271, 0.6759, 0.8271, 0.6574, 0.8239, 0.6574, 0.8239, 0.6759, 0.8011, 0.6759, 0.8011, 0.6574, 0.7979, 0.6574, 0.7979, 0.6759, 0.7959, 0.6759, 0.7959, 0.6574, 0.7927, 0.6574, 0.7927, 0.6759, 0.8115, 0.6759, 0.8115, 0.6574, 0.8083, 0.6574, 0.8083, 0.6759, 0.8063, 0.6759, 0.8063, 0.6574, 0.8031, 0.6574, 0.8031, 0.6759, 0.7802, 0.7375, 0.7802, 0.7189, 0.777, 0.7189, 0.777, 0.7375, 0.775, 0.7375, 0.775, 0.7189, 0.7718, 0.7189, 0.7718, 0.7375, 0.7907, 0.7375, 0.7907, 0.7189, 0.7875, 0.7189, 0.7875, 0.7375, 0.7855, 0.7375, 0.7855, 0.7189, 0.7823, 0.7189, 0.7823, 0.7375, 0.7594, 0.7375, 0.7594, 0.7189, 0.7562, 0.7189, 0.7562, 0.7375, 0.7542, 0.7375, 0.7542, 0.7189, 0.751, 0.7189, 0.751, 0.7375, 0.7698, 0.7375, 0.7698, 0.7189, 0.7666, 0.7189, 0.7666, 0.7375, 0.7646, 0.7375, 0.7646, 0.7189, 0.7614, 0.7189, 0.7614, 0.7375, 0.7802, 0.7169, 0.7802, 0.6984, 0.777, 0.6984, 0.777, 0.7169, 0.775, 0.7169, 0.775, 0.6984, 0.7718, 0.6984, 0.7718, 0.7169, 0.7907, 0.7169, 0.7907, 0.6984, 0.7875, 0.6984, 0.7875, 0.7169, 0.7855, 0.7169, 0.7855, 0.6984, 0.7823, 0.6984, 0.7823, 0.7169, 0.7594, 0.7169, 0.7594, 0.6984, 0.7562, 0.6984, 0.7562, 0.7169, 0.7542, 0.7169, 0.7542, 0.6984, 0.751, 0.6984, 0.751, 0.7169, 0.7698, 0.7169, 0.7698, 0.6984, 0.7666, 0.6984, 0.7666, 0.7169, 0.7646, 0.7169, 0.7646, 0.6984, 0.7614, 0.6984, 0.7614, 0.7169, 0.8219, 0.7375, 0.8219, 0.7189, 0.8187, 0.7189, 0.8187, 0.7375, 0.8167, 0.7375, 0.8167, 0.7189, 0.8135, 0.7189, 0.8135, 0.7375, 0.8323, 0.7375, 0.8323, 0.7189, 0.8291, 0.7189, 0.8291, 0.7375, 0.8271, 0.7375, 0.8271, 0.7189, 0.8239, 0.7189, 0.8239, 0.7375, 0.8011, 0.7375, 0.8011, 0.7189, 0.7979, 0.7189, 0.7979, 0.7375, 0.7959, 0.7375, 0.7959, 0.7189, 0.7927, 0.7189, 0.7927, 0.7375, 0.8115, 0.7375, 0.8115, 0.7189, 0.8083, 0.7189, 0.8083, 0.7375, 0.8063, 0.7375, 0.8063, 0.7189, 0.8031, 0.7189, 0.8031, 0.7375, 0.8219, 0.7169, 0.8219, 0.6984, 0.8187, 0.6984, 0.8187, 0.7169, 0.8167, 0.7169, 0.8167, 0.6984, 0.8135, 0.6984, 0.8135, 0.7169, 0.8323, 0.7169, 0.8323, 0.6984, 0.8291, 0.6984, 0.8291, 0.7169, 0.8271, 0.7169, 0.8271, 0.6984, 0.8239, 0.6984, 0.8239, 0.7169, 0.8011, 0.7169, 0.8011, 0.6984, 0.7979, 0.6984, 0.7979, 0.7169, 0.7959, 0.7169, 0.7959, 0.6984, 0.7927, 0.6984, 0.7927, 0.7169, 0.8115, 0.7169, 0.8115, 0.6984, 0.8083, 0.6984, 0.8083, 0.7169, 0.8063, 0.7169, 0.8063, 0.6984, 0.8031, 0.6984, 0.8031, 0.7169, 0.6969, 0.8195, 0.6969, 0.801, 0.6937, 0.801, 0.6937, 0.8195, 0.6917, 0.8195, 0.6917, 0.801, 0.6885, 0.801, 0.6885, 0.8195, 0.7073, 0.8195, 0.7073, 0.801, 0.7041, 0.801, 0.7041, 0.8195, 0.7021, 0.8195, 0.7021, 0.801, 0.6989, 0.801, 0.6989, 0.8195, 0.6761, 0.8195, 0.6761, 0.801, 0.6729, 0.801, 0.6729, 0.8195, 0.6709, 0.8195, 0.6709, 0.801, 0.6677, 0.801, 0.6677, 0.8195, 0.6865, 0.8195, 0.6865, 0.801, 0.6833, 0.801, 0.6833, 0.8195, 0.6813, 0.8195, 0.6813, 0.801, 0.6781, 0.801, 0.6781, 0.8195, 0.6969, 0.799, 0.6969, 0.7805, 0.6937, 0.7805, 0.6937, 0.799, 0.6917, 0.799, 0.6917, 0.7805, 0.6885, 0.7805, 0.6885, 0.799, 0.7073, 0.799, 0.7073, 0.7805, 0.7041, 0.7805, 0.7041, 0.799, 0.7021, 0.799, 0.7021, 0.7805, 0.6989, 0.7805, 0.6989, 0.799, 0.6761, 0.799, 0.6761, 0.7805, 0.6729, 0.7805, 0.6729, 0.799, 0.6709, 0.799, 0.6709, 0.7805, 0.6677, 0.7805, 0.6677, 0.799, 0.6865, 0.799, 0.6865, 0.7805, 0.6833, 0.7805, 0.6833, 0.799, 0.6813, 0.799, 0.6813, 0.7805, 0.6781, 0.7805, 0.6781, 0.799, 0.7386, 0.8195, 0.7386, 0.801, 0.7354, 0.801, 0.7354, 0.8195, 0.7334, 0.8195, 0.7334, 0.801, 0.7302, 0.801, 0.7302, 0.8195, 0.749, 0.8195, 0.749, 0.801, 0.7458, 0.801, 0.7458, 0.8195, 0.7438, 0.8195, 0.7438, 0.801, 0.7406, 0.801, 0.7406, 0.8195, 0.7177, 0.8195, 0.7177, 0.801, 0.7145, 0.801, 0.7145, 0.8195, 0.7125, 0.8195, 0.7125, 0.801, 0.7093, 0.801, 0.7093, 0.8195, 0.7282, 0.8195, 0.7282, 0.801, 0.725, 0.801, 0.725, 0.8195, 0.723, 0.8195, 0.723, 0.801, 0.7198, 0.801, 0.7198, 0.8195, 0.7386, 0.799, 0.7386, 0.7805, 0.7354, 0.7805, 0.7354, 0.799, 0.7334, 0.799, 0.7334, 0.7805, 0.7302, 0.7805, 0.7302, 0.799, 0.749, 0.799, 0.749, 0.7805, 0.7458, 0.7805, 0.7458, 0.799, 0.7438, 0.799, 0.7438, 0.7805, 0.7406, 0.7805, 0.7406, 0.799, 0.7177, 0.799, 0.7177, 0.7805, 0.7145, 0.7805, 0.7145, 0.799, 0.7125, 0.799, 0.7125, 0.7805, 0.7093, 0.7805, 0.7093, 0.799, 0.7282, 0.799, 0.7282, 0.7805, 0.725, 0.7805, 0.725, 0.799, 0.723, 0.799, 0.723, 0.7805, 0.7198, 0.7805, 0.7198, 0.799, 0.001001, 0.999, 0.3323, 0.999, 0.3323, 0.9959, 0.001001, 0.9959, 0.874, 0.9836, 0.874, 0.6574, 0.8708, 0.6574, 0.8708, 0.9836, 0.6677, 0.9939, 0.999, 0.9939, 0.999, 0.9907, 0.6677, 0.9907, 0.8948, 0.6554, 0.8948, 0.3292, 0.8916, 0.3292, 0.8916, 0.6554, 0.3343, 0.7836, 0.6657, 0.7836, 0.6657, 0.7805, 0.3343, 0.7805, 0.7959, 0.6554, 0.7959, 0.3292, 0.7927, 0.3292, 0.7927, 0.6554, 0.3343, 0.7887, 0.6657, 0.7887, 0.6657, 0.7856, 0.3343, 0.7856, 0.8011, 0.6554, 0.8011, 0.3292, 0.7979, 0.3292, 0.7979, 0.6554, 0.3343, 0.7939, 0.6657, 0.7939, 0.6657, 0.7907, 0.3343, 0.7907, 0.8063, 0.6554, 0.8063, 0.3292, 0.8031, 0.3292, 0.8031, 0.6554, 0.3343, 0.799, 0.6657, 0.799, 0.6657, 0.7959, 0.3343, 0.7959, 0.8115, 0.6554, 0.8115, 0.3292, 0.8083, 0.3292, 0.8083, 0.6554, 0.3343, 0.8041, 0.6657, 0.8041, 0.6657, 0.801, 0.3343, 0.801, 0.8167, 0.6554, 0.8167, 0.3292, 0.8135, 0.3292, 0.8135, 0.6554, 0.3343, 0.8093, 0.6657, 0.8093, 0.6657, 0.8061, 0.3343, 0.8061, 0.8219, 0.6554, 0.8219, 0.3292, 0.8187, 0.3292, 0.8187, 0.6554, 0.3343, 0.8144, 0.6657, 0.8144, 0.6657, 0.8113, 0.3343, 0.8113, 0.8271, 0.6554, 0.8271, 0.3292, 0.8239, 0.3292, 0.8239, 0.6554, 0.3343, 0.8195, 0.6657, 0.8195, 0.6657, 0.8164, 0.3343, 0.8164, 0.8323, 0.6554, 0.8323, 0.3292, 0.8291, 0.3292, 0.8291, 0.6554, 0.3343, 0.8246, 0.6657, 0.8246, 0.6657, 0.8215, 0.3343, 0.8215, 0.8375, 0.6554, 0.8375, 0.3292, 0.8343, 0.3292, 0.8343, 0.6554, 0.3343, 0.8298, 0.6657, 0.8298, 0.6657, 0.8266, 0.3343, 0.8266, 0.8427, 0.6554, 0.8427, 0.3292, 0.8395, 0.3292, 0.8395, 0.6554, 0.3343, 0.8349, 0.6657, 0.8349, 0.6657, 0.8318, 0.3343, 0.8318, 0.848, 0.6554, 0.848, 0.3292, 0.8448, 0.3292, 0.8448, 0.6554, 0.3343, 0.84, 0.6657, 0.84, 0.6657, 0.8369, 0.3343, 0.8369, 0.8532, 0.6554, 0.8532, 0.3292, 0.85, 0.3292, 0.85, 0.6554, 0.3343, 0.8452, 0.6657, 0.8452, 0.6657, 0.842, 0.3343, 0.842, 0.8584, 0.6554, 0.8584, 0.3292, 0.8552, 0.3292, 0.8552, 0.6554, 0.3343, 0.8503, 0.6657, 0.8503, 0.6657, 0.8472, 0.3343, 0.8472, 0.8636, 0.6554, 0.8636, 0.3292, 0.8604, 0.3292, 0.8604, 0.6554, 0.3343, 0.8554, 0.6657, 0.8554, 0.6657, 0.8523, 0.3343, 0.8523, 0.8688, 0.6554, 0.8688, 0.3292, 0.8656, 0.3292, 0.8656, 0.6554, 0.3343, 0.8605, 0.6657, 0.8605, 0.6657, 0.8574, 0.3343, 0.8574, 0.874, 0.6554, 0.874, 0.3292, 0.8708, 0.3292, 0.8708, 0.6554, 0.3343, 0.8657, 0.6657, 0.8657, 0.6657, 0.8625, 0.3343, 0.8625, 0.8792, 0.6554, 0.8792, 0.3292, 0.876, 0.3292, 0.876, 0.6554, 0.3343, 0.8708, 0.6657, 0.8708, 0.6657, 0.8677, 0.3343, 0.8677, 0.8844, 0.6554, 0.8844, 0.3292, 0.8812, 0.3292, 0.8812, 0.6554, 0.3343, 0.8759, 0.6657, 0.8759, 0.6657, 0.8728, 0.3343, 0.8728, 0.8896, 0.6554, 0.8896, 0.3292, 0.8864, 0.3292, 0.8864, 0.6554, 0.3343, 0.999, 0.6657, 0.999, 0.6657, 0.9959, 0.3343, 0.9959, 0.9, 0.6554, 0.9, 0.3292, 0.8968, 0.3292, 0.8968, 0.6554, 0.3343, 0.8811, 0.6657, 0.8811, 0.6657, 0.8779, 0.3343, 0.8779, 0.9052, 0.6554, 0.9052, 0.3292, 0.902, 0.3292, 0.902, 0.6554, 0.3343, 0.8862, 0.6657, 0.8862, 0.6657, 0.8831, 0.3343, 0.8831, 0.9105, 0.6554, 0.9105, 0.3292, 0.9073, 0.3292, 0.9073, 0.6554, 0.3343, 0.8913, 0.6657, 0.8913, 0.6657, 0.8882, 0.3343, 0.8882, 0.9157, 0.6554, 0.9157, 0.3292, 0.9125, 0.3292, 0.9125, 0.6554, 0.3343, 0.8964, 0.6657, 0.8964, 0.6657, 0.8933, 0.3343, 0.8933, 0.9209, 0.6554, 0.9209, 0.3292, 0.9177, 0.3292, 0.9177, 0.6554, 0.3343, 0.9016, 0.6657, 0.9016, 0.6657, 0.8984, 0.3343, 0.8984, 0.9261, 0.6554, 0.9261, 0.3292, 0.9229, 0.3292, 0.9229, 0.6554, 0.3343, 0.9067, 0.6657, 0.9067, 0.6657, 0.9036, 0.3343, 0.9036, 0.9313, 0.6554, 0.9313, 0.3292, 0.9281, 0.3292, 0.9281, 0.6554, 0.3343, 0.9118, 0.6657, 0.9118, 0.6657, 0.9087, 0.3343, 0.9087, 0.9365, 0.6554, 0.9365, 0.3292, 0.9333, 0.3292, 0.9333, 0.6554, 0.3343, 0.9169, 0.6657, 0.9169, 0.6657, 0.9138, 0.3343, 0.9138, 0.9417, 0.6554, 0.9417, 0.3292, 0.9385, 0.3292, 0.9385, 0.6554, 0.3343, 0.9221, 0.6657, 0.9221, 0.6657, 0.9189, 0.3343, 0.9189, 0.9469, 0.6554, 0.9469, 0.3292, 0.9437, 0.3292, 0.9437, 0.6554, 0.3343, 0.9272, 0.6657, 0.9272, 0.6657, 0.9241, 0.3343, 0.9241, 0.9521, 0.6554, 0.9521, 0.3292, 0.9489, 0.3292, 0.9489, 0.6554, 0.3343, 0.9323, 0.6657, 0.9323, 0.6657, 0.9292, 0.3343, 0.9292, 0.9573, 0.6554, 0.9573, 0.3292, 0.9541, 0.3292, 0.9541, 0.6554, 0.3343, 0.9375, 0.6657, 0.9375, 0.6657, 0.9343, 0.3343, 0.9343, 0.9625, 0.6554, 0.9625, 0.3292, 0.9593, 0.3292, 0.9593, 0.6554, 0.3343, 0.9426, 0.6657, 0.9426, 0.6657, 0.9395, 0.3343, 0.9395, 0.9677, 0.6554, 0.9677, 0.3292, 0.9645, 0.3292, 0.9645, 0.6554, 0.3343, 0.9477, 0.6657, 0.9477, 0.6657, 0.9446, 0.3343, 0.9446, 0.973, 0.6554, 0.973, 0.3292, 0.9698, 0.3292, 0.9698, 0.6554, 0.3343, 0.9528, 0.6657, 0.9528, 0.6657, 0.9497, 0.3343, 0.9497, 0.9782, 0.6554, 0.9782, 0.3292, 0.975, 0.3292, 0.975, 0.6554, 0.3343, 0.958, 0.6657, 0.958, 0.6657, 0.9548, 0.3343, 0.9548, 0.9834, 0.6554, 0.9834, 0.3292, 0.9802, 0.3292, 0.9802, 0.6554, 0.3343, 0.9631, 0.6657, 0.9631, 0.6657, 0.96, 0.3343, 0.96, 0.9886, 0.6554, 0.9886, 0.3292, 0.9854, 0.3292, 0.9854, 0.6554, 0.3343, 0.9682, 0.6657, 0.9682, 0.6657, 0.9651, 0.3343, 0.9651, 0.9938, 0.6554, 0.9938, 0.3292, 0.9906, 0.3292, 0.9906, 0.6554, 0.3343, 0.9734, 0.6657, 0.9734, 0.6657, 0.9702, 0.3343, 0.9702, 0.999, 0.6554, 0.999, 0.3292, 0.9958, 0.3292, 0.9958, 0.6554, 0.3343, 0.9785, 0.6657, 0.9785, 0.6657, 0.9754, 0.3343, 0.9754, 0.8375, 0.9836, 0.8375, 0.6574, 0.8343, 0.6574, 0.8343, 0.9836, 0.3343, 0.9836, 0.6657, 0.9836, 0.6657, 0.9805, 0.3343, 0.9805, 0.8427, 0.9836, 0.8427, 0.6574, 0.8395, 0.6574, 0.8395, 0.9836, 0.001001, 0.9887, 0.3323, 0.9887, 0.3323, 0.9856, 0.001001, 0.9856, 0.848, 0.9836, 0.848, 0.6574, 0.8448, 0.6574, 0.8448, 0.9836, 0.3343, 0.9887, 0.6657, 0.9887, 0.6657, 0.9856, 0.3343, 0.9856, 0.8532, 0.9836, 0.8532, 0.6574, 0.85, 0.6574, 0.85, 0.9836, 0.6677, 0.9887, 0.999, 0.9887, 0.999, 0.9856, 0.6677, 0.9856, 0.8584, 0.9836, 0.8584, 0.6574, 0.8552, 0.6574, 0.8552, 0.9836, 0.001001, 0.9939, 0.3323, 0.9939, 0.3323, 0.9907, 0.001001, 0.9907, 0.8636, 0.9836, 0.8636, 0.6574, 0.8604, 0.6574, 0.8604, 0.9836, 0.3343, 0.9939, 0.6657, 0.9939, 0.6657, 0.9907, 0.3343, 0.9907, 0.8688, 0.9836, 0.8688, 0.6574, 0.8656, 0.6574, 0.8656, 0.9836, 0.3343, 0.7785, 0.6657, 0.7785, 0.6657, 0.76, 0.3343, 0.76])
me_item.materials.append(mat_main)
me_item.use_paint_bone_selection = False
me_item.use_paint_mask = True
me_item.update()

# ---- objects
ob_item = bpy.data.objects.new('item', me_item)

# ---- transforms, parenting, visibility, modifiers, constraints
ob_item.location = (0.0, 0.0, 0.0)

# ---- collection membership
col_collection.objects.link(ob_item)

# ---- scene / render settings (as saved in the file)
scene.frame_start = 1; scene.frame_end = 250; scene.frame_set(1)
scene.render.engine = 'BLENDER_EEVEE_NEXT'
scene.cycles.sampling_pattern = 'TABULATED_SOBOL'
scene.eevee.ray_tracing_options.trace_max_roughness = 0.0
bpy.context.view_layer.update()

# ---- added for rendering (the .blend has no active camera and no usable light): camera, sun
cam_auto = bpy.data.cameras.new('AutoCamera')
cam_auto.lens = 50.0
cam_auto.sensor_width = 36.0
cam_auto.clip_end = 1000.0
ob_auto_camera = bpy.data.objects.new('AutoCamera', cam_auto)
scene.collection.objects.link(ob_auto_camera)
ob_auto_camera.location = (1.60254, -1.92304, 1.28203)
ob_auto_camera.rotation_euler = (1.09748, -7.21219e-08, 0.694738)
scene.camera = ob_auto_camera
light_auto_sun = bpy.data.lights.new('AutoSun', 'SUN')
light_auto_sun.energy = 3.0
light_auto_sun.angle = 0.0523599
ob_auto_sun = bpy.data.objects.new('AutoSun', light_auto_sun)
scene.collection.objects.link(ob_auto_sun)
ob_auto_sun.rotation_euler = (0.872665, 0.174533, 0.523599)
bpy.context.view_layer.update()

